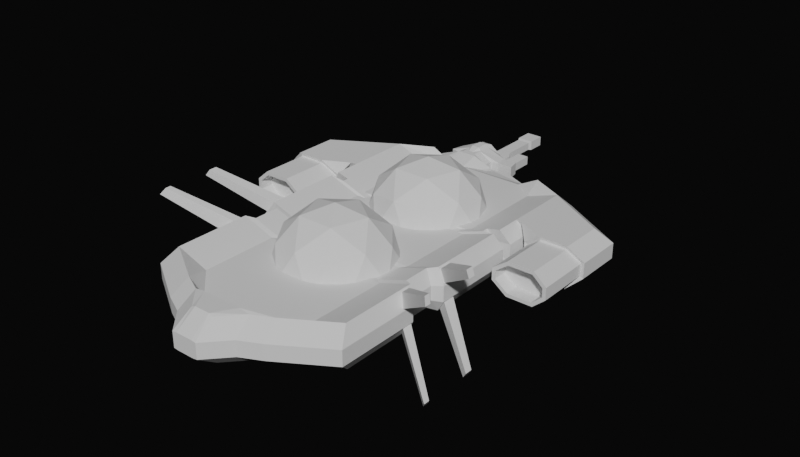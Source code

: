 # Source: Tanker_Frigate.blend  (saved by Blender 5.0.118; exported with 4.5.12 LTS)
import bpy
from mathutils import Matrix  # noqa: F401  (used for matrix-valued properties, if any)

bpy.ops.wm.read_factory_settings(use_empty=True)
scene = bpy.context.scene
scene.name = 'Scene'

# ---- collections
col_ships = bpy.data.collections.new('Ships'); scene.collection.children.link(col_ships)

# ---- world
world_world = bpy.data.worlds.new('World'); scene.world = world_world
world_world.use_nodes = True; world_world.node_tree.nodes.clear()
_N = world_world.node_tree.nodes; _L = world_world.node_tree.links
n0 = _N.new('ShaderNodeOutputWorld'); n0.name = 'World Output'; n0.location = (200, 100)
n1 = _N.new('ShaderNodeBackground'); n1.name = 'Background'; n1.location = (-200, 100)
n1.inputs[0].default_value = (0.004591, 0.004591, 0.004591, 1.0)
_L.new(n1.outputs[0], n0.inputs[0])
n0.is_active_output = True
world_world.color = (0.05088, 0.05088, 0.05088)
world_world.sun_shadow_jitter_overblur = 0.0

# ---- meshes
me_tanker_s = bpy.data.meshes.new('Tanker S')
me_tanker_s.from_pydata([(0.008239, 0.5532, -0.5373), (0.4612, 0.4058, -0.2428), (0.007944, 0.07685, -0.2428), (-0.4449, 0.4063, -0.2428), (-0.2715, 0.9388, -0.2428), (0.2885, 0.9385, -0.2428), (0.288, 0.1677, 0.2336), (-0.272, 0.168, 0.2336), (-0.4447, 0.7007, 0.2336), (0.008533, 1.03, 0.2336), (0.4614, 0.7002, 0.2336), (0.008239, 0.5532, 0.528), (0.008066, 0.2732, -0.4577), (0.2745, 0.4666, -0.4577), (0.2743, 0.1865, -0.2847), (0.4392, 0.693, -0.2847), (0.173, 0.7797, -0.4577), (-0.2581, 0.4669, -0.4577), (-0.2583, 0.1869, -0.2847), (-0.1562, 0.7799, -0.4577), (-0.4226, 0.6935, -0.2847), (0.008523, 1.006, -0.2847), (0.5409, 0.5529, -0.004642), (0.4393, 0.8661, -0.004642), (0.1725, 0.04659, -0.004642), (0.4389, 0.2399, -0.004642), (-0.4229, 0.2404, -0.004642), (-0.1567, 0.04679, -0.004642), (-0.4225, 0.8666, -0.004642), (-0.5244, 0.5536, -0.004642), (0.1731, 1.06, -0.004642), (-0.156, 1.06, -0.004642), (0.4391, 0.413, 0.2754), (0.007954, 0.1002, 0.2754), (-0.4228, 0.4135, 0.2754), (-0.2578, 0.92, 0.2754), (0.2748, 0.9196, 0.2754), (0.1727, 0.3266, 0.4484), (0.2746, 0.6396, 0.4484), (-0.1565, 0.3268, 0.4484), (-0.258, 0.6399, 0.4484), (0.008412, 0.8333, 0.4484), (0.008239, -0.598, -0.5378), (0.4612, -0.7455, -0.2433), (0.007944, -1.074, -0.2433), (-0.4449, -0.745, -0.2433), (-0.2715, -0.2125, -0.2433), (0.2885, -0.2128, -0.2433), (0.288, -0.9836, 0.2331), (-0.272, -0.9833, 0.2331), (-0.4447, -0.4506, 0.2331), (0.008533, -0.1217, 0.2331), (0.4614, -0.4511, 0.2331), (0.008239, -0.598, 0.5275), (0.008066, -0.8781, -0.4582), (0.2745, -0.6847, -0.4582), (0.2743, -0.9648, -0.2851), (0.4392, -0.4583, -0.2851), (0.173, -0.3716, -0.4582), (-0.2581, -0.6844, -0.4582), (-0.2583, -0.9644, -0.2851), (-0.1562, -0.3714, -0.4582), (-0.4226, -0.4578, -0.2851), (0.008523, -0.145, -0.2851), (0.5409, -0.5984, -0.005123), (0.4393, -0.2852, -0.005123), (0.1725, -1.105, -0.005123), (0.4389, -0.9114, -0.005123), (-0.4229, -0.9109, -0.005123), (-0.1567, -1.105, -0.005123), (-0.4225, -0.2847, -0.005123), (-0.5244, -0.5977, -0.005123), (0.1731, -0.09159, -0.005123), (-0.156, -0.09139, -0.005123), (0.4391, -0.7383, 0.2749), (0.007954, -1.051, 0.2749), (-0.4228, -0.7378, 0.2749), (-0.2578, -0.2313, 0.2749), (0.2748, -0.2317, 0.2749), (0.1727, -0.8247, 0.448), (0.2746, -0.5117, 0.448), (-0.1565, -0.8245, 0.448), (-0.258, -0.5114, 0.448), (0.008412, -0.318, 0.448), (-0.8626, 0.3749, -0.187), (-0.8626, 0.3749, 0.1929), (-0.8626, 0.608, -0.187), (-0.8626, 0.608, 0.1929), (0.8791, 0.3749, -0.187), (0.8791, 0.3749, 0.1929), (0.8791, 0.608, -0.187), (0.8791, 0.608, 0.1929), (-0.8626, 0.8242, -0.187), (-0.8626, 0.8242, 0.1929), (0.8791, 0.8242, -0.187), (0.8791, 0.8242, 0.1929), (-0.8626, 1.217, -0.187), (-0.8626, 1.217, 0.1929), (0.8791, 1.217, -0.187), (0.8791, 1.217, 0.1929), (-0.5649, 1.367, -0.187), (-0.5649, 1.367, 0.1929), (0.5814, 1.367, -0.187), (0.5814, 1.367, 0.1929), (-0.8626, 0.2885, -0.187), (-0.8626, 0.2885, 0.1929), (0.8791, 0.2885, 0.1929), (0.8791, 0.2885, -0.187), (-0.8727, -0.4012, -0.1719), (-0.8727, -0.4012, 0.1778), (0.8892, -0.4012, 0.1778), (0.8892, -0.4012, -0.1719), (-0.8727, -0.7735, -0.1719), (-0.8727, -0.7735, 0.1778), (0.8892, -0.7735, 0.1778), (0.8892, -0.7735, -0.1719), (-0.8626, -1.441, -0.187), (-0.8626, -1.441, 0.1929), (0.8791, -1.441, 0.1929), (0.8791, -1.441, -0.187), (-0.4429, -1.701, -0.187), (-0.4429, -1.701, 0.1929), (0.4593, -1.701, 0.1929), (0.4593, -1.701, -0.187), (-0.2698, -1.786, -0.187), (-0.2698, -1.786, 0.1929), (0.2863, -1.786, 0.1929), (0.2863, -1.786, -0.187), (-0.1013, -1.969, -0.187), (-0.1013, -1.969, 0.1929), (0.1177, -1.969, 0.1929), (0.1177, -1.969, -0.187), (-0.9182, 0.6003, 0.1929), (-0.9182, 0.6003, -0.187), (0.9346, 0.6003, 0.1929), (0.9346, 0.6003, -0.187), (-0.9182, 0.8165, 0.1929), (-0.9182, 0.8165, -0.187), (0.9346, 0.8165, 0.1929), (-0.9182, 1.183, 0.1929), (-0.9182, 1.183, -0.187), (0.9346, 1.183, -0.187), (0.9346, 0.8165, -0.187), (0.9346, 1.183, 0.1929), (-1.43, 0.6003, 0.1929), (-1.43, 0.6003, -0.187), (-1.43, 0.8165, 0.1929), (-1.43, 0.8165, -0.187), (-1.43, 0.8783, 0.1929), (-1.43, 0.8783, -0.187), (1.446, 0.6003, 0.1929), (1.446, 0.6003, -0.187), (1.446, 0.8165, 0.1929), (1.446, 0.8165, -0.187), (1.446, 0.8783, 0.1929), (1.446, 0.8783, -0.187), (-1.174, 0.4887, 0.1631), (-1.174, 0.4887, -0.1572), (1.191, 0.4887, 0.1631), (1.191, 0.4887, -0.1572), (-1.417, 0.4887, 0.1631), (-1.417, 0.4887, -0.1572), (1.433, 0.4887, 0.1631), (1.433, 0.4887, -0.1572), (-0.7869, -0.4596, 0.1763), (0.8034, -0.4596, 0.1763), (0.8034, -0.4596, -0.1704), (-0.7869, -0.4596, -0.1704), (-0.7869, -0.6995, 0.1763), (0.8034, -0.6995, 0.1763), (0.8034, -0.6995, -0.1704), (-0.7869, -0.6995, -0.1704), (-0.744, 0.3673, -0.1611), (-0.744, 0.3673, 0.167), (0.7605, 0.3673, -0.1611), (0.7605, 0.3673, 0.167), (-0.744, 0.308, -0.1611), (0.7605, 0.308, -0.1611), (-0.744, 0.308, 0.167), (0.7605, 0.308, 0.167), (0.5788, 0.608, -0.0837), (-0.5623, 0.608, -0.0837), (-0.5623, 0.608, 0.08959), (0.5788, 0.608, 0.08959), (-0.5623, 0.3749, -0.0837), (0.5788, 0.3749, -0.0837), (0.5788, 0.3749, 0.08959), (-0.5623, 0.3749, 0.08959), (0.5788, 0.8242, -0.0837), (-0.5623, 0.8242, -0.0837), (-0.5623, 0.8242, 0.08959), (0.5788, 0.8242, 0.08959), (0.5788, 1.217, -0.0837), (-0.5623, 1.217, -0.0837), (-0.5623, 1.217, 0.08959), (0.5788, 1.217, 0.08959), (0.3837, 1.367, -0.0837), (-0.3673, 1.367, -0.0837), (-0.3673, 1.367, 0.08959), (0.3837, 1.367, 0.08959), (-0.5623, 0.2885, -0.0837), (0.5788, 0.2885, -0.0837), (0.5788, 0.2885, 0.08959), (-0.5623, 0.2885, 0.08959), (-0.5623, -0.4154, -0.0837), (0.5788, -0.4154, -0.0837), (0.5788, -0.4154, 0.08959), (-0.5623, -0.4154, 0.08959), (-0.5623, -0.7454, -0.0837), (0.5788, -0.7454, -0.0837), (0.5788, -0.7454, 0.08959), (-0.5623, -0.7454, 0.08959), (-0.5623, -1.441, -0.0837), (0.5788, -1.441, -0.0837), (0.5788, -1.441, 0.08959), (-0.5623, -1.441, 0.08959), (-0.2873, -1.701, -0.0837), (0.3038, -1.701, -0.0837), (0.3038, -1.701, 0.08959), (-0.2873, -1.701, 0.08959), (-0.1739, -1.786, -0.2017), (0.1904, -1.786, -0.2017), (0.1904, -1.786, 0.2076), (-0.1739, -1.786, 0.2076), (-0.06351, -1.969, -0.2017), (0.07999, -1.969, -0.2017), (0.07999, -1.969, 0.2076), (-0.06351, -1.969, 0.2076), (0.5292, -0.4596, -0.07617), (-0.5127, -0.4596, -0.07617), (-0.5127, -0.4596, 0.08206), (0.5292, -0.4596, 0.08206), (0.5292, -0.6995, -0.07617), (-0.5127, -0.6995, -0.07617), (-0.5127, -0.6995, 0.08206), (0.5292, -0.6995, 0.08206), (-0.4846, 0.3673, 0.07779), (0.5011, 0.3673, 0.07779), (0.5011, 0.3673, -0.0719), (-0.4846, 0.3673, -0.0719), (-0.4846, 0.308, 0.07779), (0.5011, 0.308, 0.07779), (0.5011, 0.308, -0.0719), (-0.4846, 0.308, -0.0719), (0.4766, 0.608, -0.0837), (-0.4601, 0.608, -0.0837), (-0.4601, 0.608, 0.08959), (0.4766, 0.608, 0.08959), (-0.4601, 0.3749, -0.0837), (0.4766, 0.3749, -0.0837), (0.4766, 0.3749, 0.08959), (-0.4601, 0.3749, 0.08959), (0.4766, 0.8242, -0.0837), (-0.4601, 0.8242, -0.0837), (-0.4601, 0.8242, 0.08959), (0.4766, 0.8242, 0.08959), (0.4766, 1.217, -0.0837), (-0.4601, 1.217, -0.0837), (-0.4601, 1.217, 0.08959), (0.4766, 1.217, 0.08959), (0.3165, 1.367, -0.0837), (-0.3, 1.367, -0.0837), (-0.3, 1.367, 0.08959), (0.3165, 1.367, 0.08959), (-0.4601, 0.2885, -0.0837), (0.4766, 0.2885, -0.0837), (0.4766, 0.2885, 0.08959), (-0.4601, 0.2885, 0.08959), (-0.4601, -0.4154, -0.0837), (0.4766, -0.4154, -0.0837), (0.4766, -0.4154, 0.08959), (-0.4601, -0.4154, 0.08959), (-0.4601, -0.7454, -0.0837), (0.4766, -0.7454, -0.0837), (0.4766, -0.7454, 0.08959), (-0.4601, -0.7454, 0.08959), (-0.4601, -1.441, -0.0837), (0.4766, -1.441, -0.0837), (0.4766, -1.441, 0.08959), (-0.4601, -1.441, 0.08959), (-0.2344, -1.701, -0.0837), (0.2508, -1.701, -0.0837), (0.2508, -1.701, 0.08959), (-0.2344, -1.701, 0.08959), (-0.1413, -1.786, -0.2017), (0.1578, -1.786, -0.2017), (0.1578, -1.786, 0.2076), (-0.1413, -1.786, 0.2076), (-0.05065, -1.969, -0.2017), (0.06713, -1.969, -0.2017), (0.06713, -1.969, 0.2076), (-0.05065, -1.969, 0.2076), (0.4359, -0.4596, -0.07617), (-0.4194, -0.4596, -0.07617), (-0.4194, -0.4596, 0.08206), (0.4359, -0.4596, 0.08206), (0.4359, -0.6995, -0.07617), (-0.4194, -0.6995, -0.07617), (-0.4194, -0.6995, 0.08206), (0.4359, -0.6995, 0.08206), (-0.3963, 0.3673, 0.07779), (0.4128, 0.3673, 0.07779), (0.4128, 0.3673, -0.0719), (-0.3963, 0.3673, -0.0719), (-0.3963, 0.308, 0.07779), (0.4128, 0.308, 0.07779), (0.4128, 0.308, -0.0719), (-0.3963, 0.308, -0.0719), (-0.9437, 0.4129, -0.06625), (-0.9437, 0.4129, 0.07214), (-0.9437, 0.6678, 0.07214), (-0.9437, 0.6678, -0.06625), (0.9602, 0.6678, 0.07214), (0.9602, 0.6678, -0.06625), (0.9602, 0.4129, 0.07214), (0.9602, 0.4129, -0.06625), (-0.9437, 1.333, 0.07214), (-0.9437, 1.333, -0.06625), (0.9602, 1.333, 0.07214), (0.9602, 1.333, -0.06625), (-0.6183, 1.497, 0.07214), (-0.6183, 1.497, -0.06625), (0.6348, 1.497, 0.07214), (0.6348, 1.497, -0.06625), (-0.9437, 0.3185, -0.06625), (-0.9437, 0.3185, 0.07214), (0.9602, 0.3185, 0.07214), (0.9602, 0.3185, -0.06625), (-0.9336, -0.428, -0.08128), (-0.9336, -0.428, 0.08717), (0.9501, -0.428, 0.08717), (0.9501, -0.428, -0.08128), (-0.9336, -0.8234, -0.08128), (-0.9336, -0.8234, 0.08717), (0.9501, -0.8234, 0.08717), (0.9501, -0.8234, -0.08128), (-0.9437, -1.572, -0.06625), (-0.9437, -1.572, 0.07214), (0.9602, -1.572, 0.07214), (0.9602, -1.572, -0.06625), (-0.4849, -1.857, -0.06625), (-0.4849, -1.857, 0.07214), (0.5014, -1.857, 0.07214), (0.5014, -1.857, -0.06625), (-0.2957, -1.95, -0.06625), (-0.2957, -1.95, 0.07214), (0.3122, -1.95, 0.07214), (0.3122, -1.95, -0.06625), (-0.1115, -2.149, -0.06625), (-0.1115, -2.149, 0.07214), (0.1279, -2.149, 0.07214), (0.1279, -2.149, -0.06625), (-1.004, 0.6593, 0.07214), (-1.004, 0.6593, -0.06625), (1.021, 0.6593, 0.07214), (1.021, 0.6593, -0.06625), (-1.004, 1.296, 0.07214), (-1.004, 1.296, -0.06625), (-1.564, 0.6593, 0.07214), (-1.564, 0.6593, -0.06625), (-1.564, 0.8956, 0.07214), (-1.564, 0.8956, -0.06625), (-1.564, 0.9632, 0.07214), (-1.564, 0.9632, -0.06625), (1.58, 0.6593, 0.07214), (1.58, 0.6593, -0.06625), (1.58, 0.8956, 0.07214), (1.58, 0.8956, -0.06625), (1.58, 0.9632, 0.07214), (1.58, 0.9632, -0.06625), (-1.036, 0.53, 0.05806), (-1.036, 0.53, -0.05217), (1.053, 0.53, 0.05806), (1.053, 0.53, -0.05217), (-1.532, 0.5294, 0.05954), (-1.532, 0.5294, -0.05365), (1.548, 0.5294, 0.05954), (1.548, 0.5294, -0.05365), (1.021, 1.296, 0.07214), (1.021, 1.296, -0.06625), (-0.861, -0.4993, -0.06024), (-0.861, -0.4993, 0.06613), (0.8774, -0.4993, 0.06613), (0.8774, -0.4993, -0.06024), (-0.861, -0.7616, -0.06024), (-0.861, -0.7616, 0.06613), (0.8774, -0.7616, 0.06613), (0.8774, -0.7616, -0.06024), (0.8305, 0.4046, 0.06272), (0.8305, 0.4046, -0.05683), (-0.8141, 0.4046, -0.05683), (-0.8141, 0.4046, 0.06272), (0.8305, 0.3398, 0.06272), (0.8305, 0.3398, -0.05683), (-0.8141, 0.3398, -0.05683), (-0.8141, 0.3398, 0.06272), (0.08667, -2.149, 0.07752), (0.08667, -2.149, -0.07163), (-0.07019, -2.149, 0.07752), (-0.07019, -2.149, -0.07163), (-0.4022, 1.497, 0.03452), (-0.4022, 1.497, -0.02863), (0.4187, 1.497, 0.03452), (0.4187, 1.497, -0.02863), (-0.3287, 1.497, 0.03452), (-0.3287, 1.497, -0.02863), (0.3452, 1.497, 0.03452), (0.3452, 1.497, -0.02863), (0.07262, -2.149, 0.07752), (0.07262, -2.149, -0.07163), (-0.05614, -2.149, 0.07752), (-0.05614, -2.149, -0.07163), (-1.004, 0.5245, -0.06625), (-1.163, 0.477, -0.187), (1.021, 0.5245, -0.06625), (1.179, 0.477, -0.187), (-1.564, 0.5245, -0.06625), (-1.43, 0.477, -0.187), (1.58, 0.5245, -0.06625), (1.446, 0.477, -0.187), (1.179, 0.477, 0.1929), (1.446, 0.477, 0.1929), (-1.163, 0.477, 0.1929), (-1.43, 0.477, 0.1929), (-1.004, 0.5245, 0.07214), (1.021, 0.5245, 0.07214), (-1.564, 0.5245, 0.07214), (1.58, 0.5245, 0.07214), (1.053, 0.5135, 0.05619), (1.548, 0.513, 0.05751), (1.053, 0.5135, -0.0503), (1.548, 0.513, -0.05161), (-1.036, 0.5135, -0.0503), (-1.532, 0.513, -0.05161), (-1.036, 0.5135, 0.05619), (-1.532, 0.513, 0.05751), (-1.174, 0.4732, -0.1511), (1.191, 0.4732, -0.1511), (-1.417, 0.4732, -0.1511), (1.433, 0.4732, -0.1511), (1.191, 0.4732, 0.157), (1.433, 0.4732, 0.157), (-1.174, 0.4732, 0.157), (-1.417, 0.4732, 0.157), (1.085, 0.0375, 0.04001), (1.516, 0.0375, 0.04294), (1.085, 0.0375, -0.03412), (1.516, 0.0375, -0.03705), (-1.068, 0.0375, -0.03412), (-1.5, 0.0375, -0.03705), (-1.068, 0.0375, 0.04001), (-1.5, 0.0375, 0.04294), (-1.185, 0.0375, -0.1193), (1.201, 0.0375, -0.1193), (-1.405, 0.0375, -0.1193), (1.421, 0.0375, -0.1193), (1.201, 0.0375, 0.1251), (1.421, 0.0375, 0.1251), (-1.185, 0.0375, 0.1251), (-1.405, 0.0375, 0.1251), (-1.036, 0.0375, -0.0503), (-1.174, 0.0375, -0.1511), (1.053, 0.0375, -0.0503), (1.191, 0.0375, -0.1511), (-1.532, 0.0375, -0.05161), (-1.417, 0.0375, -0.1511), (1.548, 0.0375, -0.05161), (1.433, 0.0375, -0.1511), (1.191, 0.0375, 0.157), (1.433, 0.0375, 0.157), (-1.174, 0.0375, 0.157), (-1.417, 0.0375, 0.157), (-1.036, 0.0375, 0.05619), (1.053, 0.0375, 0.05619), (-1.532, 0.0375, 0.05751), (1.548, 0.0375, 0.05751), (-1.068, 0.1679, -0.03412), (-1.185, 0.1679, -0.1193), (1.085, 0.1679, -0.03412), (1.201, 0.1679, -0.1193), (-1.5, 0.1679, -0.03705), (-1.405, 0.1679, -0.1193), (1.516, 0.1679, -0.03705), (1.421, 0.1679, -0.1193), (1.201, 0.1679, 0.1251), (1.421, 0.1679, 0.1251), (-1.185, 0.1679, 0.1251), (-1.405, 0.1679, 0.1251), (-1.068, 0.1679, 0.04001), (1.085, 0.1679, 0.04001), (-1.5, 0.1679, 0.04294), (1.516, 0.1679, 0.04294), (-0.8727, -0.2839, 0.1778), (0.8892, -0.2839, 0.1778), (0.9501, -0.3172, 0.08717), (-0.9336, -0.3172, 0.08717), (0.8892, -0.2839, -0.1719), (-0.8727, -0.2839, -0.1719), (0.9501, -0.3172, -0.08128), (-0.9336, -0.3172, -0.08128), (0.8892, -0.8549, -0.1719), (-0.8727, -0.8549, -0.1719), (-0.8727, -0.8549, 0.1778), (0.8892, -0.8549, 0.1778), (0.9501, -0.9132, -0.08128), (0.9501, -0.9132, 0.08717), (-0.9336, -0.9132, 0.08717), (-0.9336, -0.9132, -0.08128), (-0.9437, -0.4511, 0.07214), (-0.8626, -0.4154, 0.1929), (0.9602, -0.4511, -0.06625), (0.8791, -0.4154, -0.187), (0.8791, -0.2595, -0.187), (-0.9437, -0.8117, 0.07214), (-0.8626, -0.7454, 0.1929), (0.9602, -0.8117, -0.06625), (0.8791, -0.7454, -0.187), (-0.8626, -0.8658, -0.187), (-0.8626, -0.7454, -0.187), (-0.8626, -0.8658, 0.1929), (0.8791, -0.8658, 0.1929), (0.8791, -0.7454, 0.1929), (-0.8626, -0.4154, -0.187), (-0.9437, -0.4511, -0.06625), (0.8791, -0.4154, 0.1929), (0.9602, -0.4511, 0.07214), (-0.9437, -0.8117, -0.06625), (0.9602, -0.8117, 0.07214), (0.9602, -0.3038, -0.06625), (0.9602, -0.3038, 0.07214), (-0.9437, -0.3038, 0.07214), (-0.9437, -0.3038, -0.06625), (-0.8626, -0.2595, 0.1929), (0.8791, -0.2595, 0.1929), (-0.8626, -0.2595, -0.187), (0.8791, -0.8658, -0.187), (0.9602, -0.9434, -0.06625), (0.9602, -0.9434, 0.07214), (-0.9437, -0.9434, 0.07214), (-0.9437, -0.9434, -0.06625), (-1.359, -0.7107, 0.3992), (-1.322, -0.6947, 0.4536), (1.375, -0.7107, -0.3933), (1.339, -0.6947, -0.4477), (1.339, -0.6243, -0.4477), (-1.359, -1.141, 0.3992), (-1.322, -1.112, 0.4536), (1.375, -1.141, -0.3933), (1.339, -1.112, -0.4477), (-1.322, -1.16, -0.4477), (-1.322, -1.112, -0.4477), (-1.322, -1.16, 0.4536), (1.339, -1.16, 0.4536), (1.339, -1.112, 0.4536), (-1.322, -0.6947, -0.4477), (-1.359, -0.7107, -0.3933), (1.339, -0.6947, 0.4536), (1.375, -0.7107, 0.3992), (-1.359, -1.141, -0.3933), (1.375, -1.141, 0.3992), (1.375, -0.6443, -0.3933), (1.375, -0.6443, 0.3992), (-1.359, -0.6443, 0.3992), (-1.359, -0.6443, -0.3933), (-1.322, -0.6243, 0.4536), (1.339, -0.6243, 0.4536), (-1.322, -0.6243, -0.4477), (1.339, -1.16, -0.4477), (1.375, -1.195, -0.3933), (1.375, -1.195, 0.3992), (-1.359, -1.195, 0.3992), (-1.359, -1.195, -0.3933), (-0.1361, 1.584, -0.02863), (0.1526, 1.584, -0.02863), (-0.1361, 1.584, 0.03452), (0.1526, 1.584, 0.03452), (-0.5185, 1.675, -0.05326), (-0.1343, 1.675, -0.05326), (-0.5185, 1.59, -0.05326), (-0.1343, 1.59, -0.05326), (-0.6046, 1.553, -0.05326), (-0.04827, 1.553, -0.05326), (-0.5935, 1.695, -0.05326), (-0.0594, 1.695, -0.05326), (-0.5684, 1.809, -0.05326), (-0.06722, 1.809, -0.03606), (-0.4553, 1.884, -0.03422), (-0.1799, 1.877, -0.0324), (-0.3866, 1.91, -0.03422), (-0.2645, 1.91, -0.0324), (-0.3905, 1.675, -0.1249), (-0.2624, 1.675, -0.1249), (-0.3905, 1.59, -0.1249), (-0.2624, 1.59, -0.1249), (-0.4192, 1.553, -0.1249), (-0.2337, 1.553, -0.1249), (-0.4154, 1.695, -0.1249), (-0.2374, 1.695, -0.1249), (-0.4071, 1.809, -0.1249), (-0.2458, 1.809, -0.1249), (-0.3753, 1.877, -0.1249), (-0.2776, 1.877, -0.1249), (-0.3406, 1.917, -0.04593), (-0.3123, 1.917, -0.04593), (-0.2624, 1.675, 0.131), (-0.1343, 1.675, 0.05934), (-0.2624, 1.59, 0.131), (-0.1343, 1.59, 0.05934), (-0.5185, 1.59, 0.05934), (-0.5185, 1.675, 0.05934), (-0.2337, 1.553, 0.131), (-0.04827, 1.553, 0.05934), (-0.6046, 1.553, 0.05934), (-0.2692, 1.695, 0.131), (-0.0594, 1.695, 0.05934), (-0.5935, 1.695, 0.05934), (-0.2746, 1.809, 0.131), (-0.06722, 1.809, 0.04214), (-0.5684, 1.809, 0.05934), (-0.2776, 1.877, 0.131), (-0.1799, 1.877, 0.03848), (-0.4553, 1.884, 0.0403), (-0.3123, 1.917, 0.05202), (-0.2645, 1.91, 0.03848), (-0.3866, 1.91, 0.0403), (-0.3905, 1.675, 0.131), (-0.3905, 1.59, 0.131), (-0.4192, 1.553, 0.131), (-0.3837, 1.695, 0.131), (-0.3783, 1.809, 0.131), (-0.3753, 1.877, 0.131), (-0.3406, 1.917, 0.05202), (-0.6046, 1.276, -0.02095), (-0.04827, 1.276, -0.02095), (-0.4192, 1.276, -0.05146), (-0.2337, 1.276, -0.05146), (-0.2337, 1.276, 0.05754), (-0.04827, 1.276, 0.02703), (-0.6046, 1.276, 0.02703), (-0.4192, 1.276, 0.05754), (-0.3689, 1.917, -0.05326), (-0.473, 1.877, -0.05326), (-0.3689, 1.917, 0.05934), (-0.473, 1.877, 0.05934), (-0.3962, 2.041, -0.02463), (-0.4457, 2.041, -0.02463), (-0.3962, 2.041, 0.03071), (-0.4457, 2.041, 0.03071), (0.08216, 1.695, -0.05326), (0.03994, 1.809, -0.03606), (0.08216, 1.695, 0.05934), (0.03994, 1.809, 0.04214), (-0.1015, 1.821, -0.0324), (-0.1015, 1.821, 0.03848), (0.05714, 1.809, -0.05326), (0.05714, 1.809, 0.05934), (-0.05215, 2.03, -0.02099), (-0.05215, 2.03, 0.02707), (0.02487, 2.03, -0.02099), (0.02487, 2.03, 0.02707), (-0.08442, 1.809, -0.05326), (-0.1799, 1.877, -0.05326), (-0.284, 1.917, -0.05326), (-0.08442, 1.809, 0.05934), (-0.1799, 1.877, 0.05934), (-0.284, 1.917, 0.05934), (-0.1454, 2.005, 0.03848), (-0.1454, 2.005, -0.0324), (-0.1015, 1.934, -0.0324), (-0.2645, 2.005, -0.0324), (-0.1015, 1.934, 0.03848), (-0.2645, 2.005, 0.03848), (-0.1454, 2.323, 0.03848), (-0.1454, 2.323, -0.0324), (-0.2645, 2.323, -0.0324), (-0.2645, 2.323, 0.03848), (-0.1313, 2.352, 0.04683), (-0.1313, 2.352, -0.04074), (-0.2786, 2.352, -0.04074), (-0.2786, 2.352, 0.04683), (-0.146, 2.512, 0.03216), (-0.146, 2.512, -0.02608), (-0.2639, 2.512, -0.02608), (-0.2639, 2.512, 0.03216), (-0.3478, 1.62, 0.131), (-0.3051, 1.62, 0.131), (-0.3642, 1.695, 0.1563), (-0.2887, 1.695, 0.1563), (-0.3606, 1.809, 0.1563), (-0.2922, 1.809, 0.1563), (-0.3427, 1.877, 0.131), (-0.3101, 1.877, 0.131), (-0.06722, 2.03, -0.03606), (-0.06722, 2.03, 0.04214), (0.03994, 2.03, -0.03606), (0.03994, 2.03, 0.04214), (-0.05215, 1.999, -0.02099), (-0.05215, 1.999, 0.02707), (0.02487, 1.999, -0.02099), (0.02487, 1.999, 0.02707), (-0.3866, 2.041, -0.03422), (-0.4553, 2.041, -0.03422), (-0.3866, 2.041, 0.0403), (-0.4553, 2.041, 0.0403), (-0.3962, 2.016, -0.02463), (-0.4457, 2.016, -0.02463), (-0.3962, 2.016, 0.03071), (-0.4457, 2.016, 0.03071), (-0.1313, 2.512, 0.04683), (-0.1313, 2.512, -0.04074), (-0.2786, 2.512, -0.04074), (-0.2786, 2.512, 0.04683), (-0.146, 2.491, 0.03216), (-0.146, 2.491, -0.02608), (-0.2639, 2.491, -0.02608), (-0.2639, 2.491, 0.03216)], [], [(0, 13, 12), (1, 13, 15), (0, 12, 17), (0, 17, 19), (0, 19, 16), (1, 15, 22), (2, 14, 24), (3, 18, 26), (4, 20, 28), (5, 21, 30), (1, 22, 25), (2, 24, 27), (3, 26, 29), (4, 28, 31), (5, 30, 23), (6, 32, 37), (7, 33, 39), (8, 34, 40), (9, 35, 41), (10, 36, 38), (38, 41, 11), (38, 36, 41), (36, 9, 41), (41, 40, 11), (41, 35, 40), (35, 8, 40), (40, 39, 11), (40, 34, 39), (34, 7, 39), (39, 37, 11), (39, 33, 37), (33, 6, 37), (37, 38, 11), (37, 32, 38), (32, 10, 38), (23, 36, 10), (23, 30, 36), (30, 9, 36), (31, 35, 9), (31, 28, 35), (28, 8, 35), (29, 34, 8), (29, 26, 34), (26, 7, 34), (27, 33, 7), (27, 24, 33), (24, 6, 33), (25, 32, 6), (25, 22, 32), (22, 10, 32), (30, 31, 9), (30, 21, 31), (21, 4, 31), (28, 29, 8), (28, 20, 29), (20, 3, 29), (26, 27, 7), (26, 18, 27), (18, 2, 27), (24, 25, 6), (24, 14, 25), (14, 1, 25), (22, 23, 10), (22, 15, 23), (15, 5, 23), (16, 21, 5), (16, 19, 21), (19, 4, 21), (19, 20, 4), (19, 17, 20), (17, 3, 20), (17, 18, 3), (17, 12, 18), (12, 2, 18), (15, 16, 5), (15, 13, 16), (13, 0, 16), (12, 14, 2), (12, 13, 14), (13, 1, 14), (42, 55, 54), (43, 55, 57), (42, 54, 59), (42, 59, 61), (42, 61, 58), (43, 57, 64), (44, 56, 66), (45, 60, 68), (46, 62, 70), (47, 63, 72), (43, 64, 67), (44, 66, 69), (45, 68, 71), (46, 70, 73), (47, 72, 65), (48, 74, 79), (49, 75, 81), (50, 76, 82), (51, 77, 83), (52, 78, 80), (80, 83, 53), (80, 78, 83), (78, 51, 83), (83, 82, 53), (83, 77, 82), (77, 50, 82), (82, 81, 53), (82, 76, 81), (76, 49, 81), (81, 79, 53), (81, 75, 79), (75, 48, 79), (79, 80, 53), (79, 74, 80), (74, 52, 80), (65, 78, 52), (65, 72, 78), (72, 51, 78), (73, 77, 51), (73, 70, 77), (70, 50, 77), (71, 76, 50), (71, 68, 76), (68, 49, 76), (69, 75, 49), (69, 66, 75), (66, 48, 75), (67, 74, 48), (67, 64, 74), (64, 52, 74), (72, 73, 51), (72, 63, 73), (63, 46, 73), (70, 71, 50), (70, 62, 71), (62, 45, 71), (68, 69, 49), (68, 60, 69), (60, 44, 69), (66, 67, 48), (66, 56, 67), (56, 43, 67), (64, 65, 52), (64, 57, 65), (57, 47, 65), (58, 63, 47), (58, 61, 63), (61, 46, 63), (61, 62, 46), (61, 59, 62), (59, 45, 62), (59, 60, 45), (59, 54, 60), (54, 44, 60), (57, 58, 47), (57, 55, 58), (55, 42, 58), (54, 56, 44), (54, 55, 56), (55, 43, 56), (309, 85, 87, 310), (96, 92, 137, 140), (312, 91, 89, 314), (394, 176, 104, 324), (180, 90, 88, 185), (182, 87, 85, 187), (87, 93, 136, 132), (181, 86, 92, 189), (183, 91, 95, 191), (99, 95, 138, 143), (195, 99, 103, 199), (189, 92, 96, 193), (191, 95, 99, 195), (92, 86, 133, 137), (402, 199, 103, 322), (316, 97, 101, 320), (319, 98, 102, 323), (193, 96, 100, 197), (201, 107, 512, 511, 205), (242, 177, 107, 201), (240, 178, 105, 203), (392, 179, 106, 326), (234, 168, 514, 211), (495, 329, 540, 562), (203, 105, 532, 509, 207), (507, 332, 558, 571), (209, 516, 535, 119, 213), (386, 169, 521, 527), (232, 170, 516, 209), (384, 171, 518, 526), (213, 119, 123, 217), (539, 517, 116, 336), (211, 514, 519, 117, 215), (537, 520, 118, 338), (219, 121, 125, 223), (336, 116, 120, 340), (215, 117, 121, 219), (338, 118, 122, 342), (221, 127, 131, 225), (342, 122, 126, 346), (217, 123, 127, 221), (340, 120, 124, 344), (398, 227, 129, 349), (344, 124, 128, 348), (223, 125, 129, 227), (346, 126, 130, 350), (145, 133, 413, 417), (138, 134, 150, 152), (90, 94, 142, 135), (313, 90, 135, 355), (318, 99, 143, 378), (310, 87, 132, 352), (317, 96, 140, 357), (93, 97, 139, 136), (95, 91, 134, 138), (94, 98, 141, 142), (136, 139, 148, 146), (143, 138, 152, 154), (358, 144, 146, 360), (360, 146, 148, 362), (365, 151, 153, 367), (367, 153, 155, 369), (132, 136, 146, 144), (359, 145, 417, 416), (378, 143, 154, 368), (357, 140, 149, 363), (142, 141, 155, 153), (140, 137, 147, 149), (135, 142, 153, 151), (137, 133, 145, 147), (372, 373, 430, 428), (163, 377, 431, 439), (364, 150, 421, 427), (150, 134, 420, 421), (355, 135, 415, 414), (135, 151, 419, 415), (352, 132, 422, 424), (132, 144, 423, 422), (523, 522, 167, 380), (205, 511, 166, 228), (525, 524, 165, 382), (207, 509, 164, 230), (380, 167, 171, 384), (228, 166, 170, 232), (382, 165, 169, 386), (230, 164, 168, 234), (314, 89, 175, 388), (187, 85, 173, 236), (185, 88, 174, 238), (308, 84, 172, 390), (388, 175, 179, 392), (236, 173, 178, 240), (238, 174, 177, 242), (390, 172, 176, 394), (172, 239, 243, 176), (302, 238, 242, 306), (175, 237, 241, 179), (300, 236, 240, 304), (84, 184, 239, 172), (249, 185, 238, 302), (89, 186, 237, 175), (251, 187, 236, 300), (165, 231, 235, 169), (294, 230, 234, 298), (167, 229, 233, 171), (292, 228, 232, 296), (524, 206, 231, 165), (271, 207, 230, 294), (522, 204, 229, 167), (269, 205, 228, 292), (126, 222, 226, 130), (287, 223, 227, 291), (350, 130, 226, 396), (410, 291, 227, 398), (120, 216, 220, 124), (281, 217, 221, 285), (124, 220, 224, 128), (285, 221, 225, 289), (118, 214, 218, 122), (279, 215, 219, 283), (122, 218, 222, 126), (283, 219, 223, 287), (521, 210, 214, 118, 520), (275, 211, 215, 279), (116, 212, 216, 120), (277, 213, 217, 281), (171, 233, 208, 518), (296, 232, 209, 273), (518, 208, 212, 116, 517), (273, 209, 213, 277), (106, 202, 206, 524, 533), (267, 203, 207, 271), (169, 235, 210, 521), (298, 234, 211, 275), (179, 241, 202, 106), (304, 240, 203, 267), (176, 243, 200, 104), (306, 242, 201, 265), (104, 200, 204, 522, 534), (265, 201, 205, 269), (98, 192, 196, 102), (257, 193, 197, 261), (320, 101, 198, 400), (406, 263, 199, 402), (93, 190, 194, 97), (255, 191, 195, 259), (94, 188, 192, 98), (253, 189, 193, 257), (97, 194, 198, 101), (259, 195, 199, 263), (87, 182, 190, 93), (247, 183, 191, 255), (90, 180, 188, 94), (245, 181, 189, 253), (91, 183, 186, 89), (246, 182, 187, 251), (86, 181, 184, 84), (244, 180, 185, 249), (181, 245, 248, 184), (245, 244, 249, 248), (183, 247, 250, 186), (247, 246, 251, 250), (180, 244, 252, 188), (244, 245, 253, 252), (182, 246, 254, 190), (246, 247, 255, 254), (194, 258, 262, 198), (258, 259, 263, 262), (188, 252, 256, 192), (252, 253, 257, 256), (190, 254, 258, 194), (254, 255, 259, 258), (400, 198, 262, 404), (404, 262, 263, 406, 575, 574), (192, 256, 260, 196), (256, 257, 261, 260), (200, 264, 268, 204), (264, 265, 269, 268), (243, 307, 264, 200), (307, 306, 265, 264), (241, 305, 266, 202), (305, 304, 267, 266), (235, 299, 274, 210), (299, 298, 275, 274), (202, 266, 270, 206), (266, 267, 271, 270), (208, 272, 276, 212), (272, 273, 277, 276), (233, 297, 272, 208), (297, 296, 273, 272), (212, 276, 280, 216), (276, 277, 281, 280), (210, 274, 278, 214), (274, 275, 279, 278), (218, 282, 286, 222), (282, 283, 287, 286), (214, 278, 282, 218), (278, 279, 283, 282), (220, 284, 288, 224), (284, 285, 289, 288), (216, 280, 284, 220), (280, 281, 285, 284), (396, 226, 290, 408), (408, 290, 291, 410), (222, 286, 290, 226), (286, 287, 291, 290), (204, 268, 293, 229), (268, 269, 292, 293), (206, 270, 295, 231), (270, 271, 294, 295), (229, 293, 297, 233), (293, 292, 296, 297), (231, 295, 299, 235), (295, 294, 298, 299), (186, 250, 301, 237), (250, 251, 300, 301), (184, 248, 303, 239), (248, 249, 302, 303), (237, 301, 305, 241), (301, 300, 304, 305), (239, 303, 307, 243), (303, 302, 306, 307), (289, 409, 411, 288), (409, 408, 410, 411), (225, 397, 409, 289), (397, 396, 408, 409), (261, 405, 572, 573, 407, 260), (573, 575, 406, 407), (197, 401, 405, 261), (401, 400, 404, 405), (260, 407, 403, 196), (407, 406, 402, 403), (100, 321, 401, 197), (321, 320, 400, 401), (288, 411, 399, 224), (411, 410, 398, 399), (131, 351, 397, 225), (351, 350, 396, 397), (173, 391, 395, 178), (391, 390, 394, 395), (174, 389, 393, 177), (389, 388, 392, 393), (85, 309, 391, 173), (309, 308, 390, 391), (88, 315, 389, 174), (315, 314, 388, 389), (166, 383, 387, 170), (383, 382, 386, 387), (164, 381, 385, 168), (381, 380, 384, 385), (511, 510, 383, 166), (510, 525, 382, 383), (509, 508, 381, 164), (508, 523, 380, 381), (133, 353, 412, 413), (353, 352, 424, 412), (134, 354, 425, 420), (354, 355, 414, 425), (151, 365, 418, 419), (365, 364, 427, 418), (158, 372, 428, 440), (375, 161, 438, 433), (371, 370, 434, 432), (373, 159, 437, 430), (139, 356, 362, 148), (356, 357, 363, 362), (141, 379, 369, 155), (379, 378, 368, 369), (144, 358, 426, 423), (358, 359, 416, 426), (152, 366, 368, 154), (366, 367, 369, 368), (150, 364, 366, 152), (364, 365, 367, 366), (147, 361, 363, 149), (361, 360, 362, 363), (145, 359, 361, 147), (359, 358, 360, 361), (97, 316, 356, 139), (316, 317, 357, 356), (86, 311, 353, 133), (311, 310, 352, 353), (98, 319, 379, 141), (319, 318, 378, 379), (91, 312, 354, 134), (312, 313, 355, 354), (127, 347, 351, 131), (347, 346, 350, 351), (125, 345, 349, 129), (345, 344, 348, 349), (224, 399, 348, 128), (399, 398, 349, 348), (121, 341, 345, 125), (341, 340, 344, 345), (123, 343, 347, 127), (343, 342, 346, 347), (119, 339, 343, 123), (339, 338, 342, 343), (117, 337, 341, 121), (337, 336, 340, 341), (535, 536, 339, 119), (536, 537, 338, 339), (519, 538, 337, 117), (538, 539, 336, 337), (168, 385, 513, 514), (385, 384, 526, 513), (170, 387, 515, 516), (387, 386, 527, 515), (329, 109, 541, 540), (528, 529, 525, 510), (330, 494, 561, 557), (530, 531, 523, 508), (177, 393, 327, 107), (393, 392, 326, 327), (99, 318, 322, 103), (318, 319, 323, 322), (96, 317, 321, 100), (317, 316, 320, 321), (196, 403, 323, 102), (403, 402, 322, 323), (178, 395, 325, 105), (395, 394, 324, 325), (90, 313, 315, 88), (313, 312, 314, 315), (84, 308, 311, 86), (308, 309, 310, 311), (371, 157, 413, 412), (159, 373, 414, 415), (161, 375, 416, 417), (377, 163, 419, 418), (158, 162, 421, 420), (160, 156, 422, 423), (157, 161, 417, 413), (163, 159, 415, 419), (156, 370, 424, 422), (370, 371, 412, 424), (372, 158, 420, 425), (373, 372, 425, 414), (374, 160, 423, 426), (375, 374, 426, 416), (162, 376, 427, 421), (376, 377, 418, 427), (443, 435, 474, 471), (441, 440, 468, 469), (428, 430, 462, 473), (439, 431, 466, 467), (440, 428, 473, 468), (433, 438, 465, 464), (162, 158, 440, 441), (160, 374, 435, 443), (156, 160, 443, 442), (374, 375, 433, 435), (161, 157, 436, 438), (376, 162, 441, 429), (159, 163, 439, 437), (157, 371, 432, 436), (377, 376, 429, 431), (370, 156, 442, 434), (458, 459, 487, 486), (442, 443, 471, 470), (435, 433, 464, 474), (438, 436, 461, 465), (429, 441, 469, 475), (437, 439, 467, 463), (436, 432, 460, 461), (431, 429, 475, 466), (434, 442, 470, 472), (430, 437, 463, 462), (432, 434, 472, 460), (459, 451, 490, 487), (448, 452, 461, 460), (453, 446, 462, 463), (454, 449, 464, 465), (447, 455, 467, 466), (456, 457, 469, 468), (459, 458, 470, 471), (452, 454, 465, 461), (455, 453, 463, 467), (458, 450, 472, 470), (450, 448, 460, 472), (444, 456, 468, 473), (446, 444, 473, 462), (451, 459, 471, 474), (449, 451, 474, 464), (457, 445, 475, 469), (445, 447, 466, 475), (488, 486, 487, 490, 480, 481, 477, 476), (478, 479, 483, 482, 491, 485, 484, 489), (451, 449, 480, 490), (454, 452, 477, 481), (445, 457, 485, 491), (453, 455, 483, 479), (452, 448, 476, 477), (447, 445, 491, 482), (450, 458, 486, 488), (446, 453, 479, 478), (448, 450, 488, 476), (449, 454, 481, 480), (456, 444, 489, 484), (455, 447, 482, 483), (444, 446, 478, 489), (457, 456, 484, 485), (105, 325, 530, 532), (326, 106, 533, 529), (107, 327, 528, 512), (324, 104, 534, 531), (513, 526, 539, 538), (333, 506, 570, 545), (515, 527, 537, 536), (498, 331, 542, 560), (505, 334, 559, 569), (334, 114, 553, 559), (325, 324, 531, 530), (327, 326, 529, 528), (109, 329, 508, 509), (111, 331, 510, 511), (496, 111, 511, 512), (333, 113, 514, 513), (335, 115, 516, 515), (501, 112, 518, 517), (113, 502, 519, 514), (503, 114, 521, 520), (328, 108, 522, 523), (330, 110, 524, 525), (112, 332, 526, 518), (114, 334, 527, 521), (331, 498, 528, 510), (494, 330, 525, 529), (329, 495, 530, 508), (499, 328, 523, 531), (492, 109, 509, 532), (110, 493, 533, 524), (495, 492, 532, 530), (493, 494, 529, 533), (108, 497, 534, 522), (498, 496, 512, 528), (497, 499, 531, 534), (115, 500, 535, 516), (504, 335, 515, 536), (334, 505, 537, 527), (506, 333, 513, 538), (332, 507, 539, 526), (502, 506, 538, 519), (500, 504, 536, 535), (505, 503, 520, 537), (507, 501, 517, 539), (563, 566, 554, 555), (561, 565, 556, 557), (544, 560, 542, 543), (564, 562, 540, 541), (546, 545, 570, 551), (548, 547, 568, 567), (559, 553, 552, 569), (558, 550, 549, 571), (331, 111, 543, 542), (506, 502, 551, 570), (328, 499, 563, 555), (111, 496, 544, 543), (504, 500, 567, 568), (109, 492, 564, 541), (113, 333, 545, 546), (503, 505, 569, 552), (493, 110, 556, 565), (115, 335, 547, 548), (501, 507, 571, 549), (492, 495, 562, 564), (112, 501, 549, 550), (494, 493, 565, 561), (502, 113, 546, 551), (497, 108, 554, 566), (114, 503, 552, 553), (496, 498, 560, 544), (108, 328, 555, 554), (499, 497, 566, 563), (110, 330, 557, 556), (500, 115, 548, 567), (332, 112, 550, 558), (335, 504, 568, 547), (405, 404, 574, 572), (572, 574, 575, 573), (591, 577, 579, 593), (592, 594, 580, 578), (591, 597, 583, 577), (597, 599, 660, 583), (599, 601, 661, 660), (601, 603, 662, 661), (641, 640, 602, 600), (600, 602, 603, 601), (584, 641, 600, 598), (598, 600, 601, 599), (582, 584, 598, 596), (596, 598, 599, 597), (576, 582, 596, 590), (590, 596, 597, 591), (579, 581, 595, 593), (593, 595, 594, 592), (576, 590, 592, 578), (590, 591, 593, 592), (604, 606, 607, 605), (626, 608, 612, 627), (604, 605, 614, 613), (613, 614, 663, 616), (616, 663, 664, 619), (619, 664, 665, 622), (643, 630, 631, 642), (630, 690, 691, 619, 622, 631), (618, 629, 630, 643), (689, 616, 619, 691), (615, 628, 629, 618), (687, 613, 616, 689), (609, 625, 628, 615), (685, 604, 613, 687), (607, 606, 610, 611), (606, 626, 627, 610), (609, 608, 626, 625), (625, 626, 606, 604, 685, 684), (582, 576, 609, 615), (611, 610, 636, 637), (662, 603, 622, 665), (602, 640, 642, 631), (577, 583, 614, 605), (612, 580, 632, 638), (576, 578, 608, 609), (588, 586, 701, 700), (603, 602, 631, 622), (579, 577, 605, 607), (587, 589, 669, 667), (584, 582, 615, 618), (581, 611, 637, 633), (583, 660, 654, 648), (581, 579, 607, 611), (578, 580, 612, 608), (641, 584, 618, 643), (623, 620, 666, 671), (610, 627, 639, 636), (580, 594, 634, 632), (595, 581, 633, 635), (627, 612, 638, 639), (594, 595, 635, 634), (586, 588, 640, 641), (624, 621, 643, 642), (588, 624, 642, 640), (621, 586, 641, 643), (647, 646, 706, 707), (586, 621, 703, 701), (621, 624, 702, 703), (624, 588, 700, 702), (648, 654, 655, 650), (614, 583, 648, 650), (649, 585, 692, 694), (663, 614, 650, 655), (617, 585, 660, 663), (649, 651, 655, 654), (585, 649, 654, 660), (651, 617, 663, 655), (659, 658, 698, 699), (585, 617, 693, 692), (617, 651, 695, 693), (651, 649, 694, 695), (587, 652, 660, 661), (589, 587, 661, 662), (653, 620, 664, 663), (620, 623, 665, 664), (623, 589, 662, 665), (652, 653, 663, 660), (667, 669, 674, 673), (668, 667, 666, 670), (589, 623, 671, 669), (620, 653, 670, 666), (652, 587, 667, 668), (653, 652, 668, 670), (673, 674, 678, 677), (666, 667, 673, 672), (669, 671, 675, 674), (671, 666, 672, 675), (679, 676, 708, 711), (675, 672, 676, 679), (672, 673, 677, 676), (674, 675, 679, 678), (680, 681, 713, 712), (676, 677, 709, 708), (678, 679, 711, 710), (677, 678, 710, 709), (625, 684, 686, 628), (684, 685, 687, 686), (628, 686, 688, 629), (686, 687, 689, 688), (629, 688, 690, 630), (688, 689, 691, 690), (657, 656, 692, 693), (658, 659, 695, 694), (656, 658, 694, 692), (659, 657, 693, 695), (696, 697, 699, 698), (658, 656, 696, 698), (656, 657, 697, 696), (657, 659, 699, 697), (645, 644, 700, 701), (646, 647, 703, 702), (644, 646, 702, 700), (647, 645, 701, 703), (704, 705, 707, 706), (646, 644, 704, 706), (644, 645, 705, 704), (645, 647, 707, 705), (681, 680, 708, 709), (682, 681, 709, 710), (680, 683, 711, 708), (683, 682, 710, 711), (713, 714, 715, 712), (682, 683, 715, 714), (681, 682, 714, 713), (683, 680, 712, 715)])
_uv = me_tanker_s.uv_layers.new(name='UVMap')
_uv.uv.foreach_set('vector', [0.1818, 0.0, 0.2273, 0.07873, 0.1364, 0.07873, 0.2727, 0.1575, 0.3182, 0.07873, 0.3636, 0.1575, 0.9091, 0.0, 0.9545, 0.07873, 0.8636, 0.07873, 0.7273, 0.0, 0.7727, 0.07873, 0.6818, 0.07873, 0.5455, 0.0, 0.5909, 0.07873, 0.5, 0.07873, 0.2727, 0.1575, 0.3636, 0.1575, 0.3182, 0.2362, 0.09091, 0.1575, 0.1818, 0.1575, 0.1364, 0.2362, 0.8182, 0.1575, 0.9091, 0.1575, 0.8636, 0.2362, 0.6364, 0.1575, 0.7273, 0.1575, 0.6818, 0.2362, 0.4545, 0.1575, 0.5455, 0.1575, 0.5, 0.2362, 0.2727, 0.1575, 0.3182, 0.2362, 0.2273, 0.2362, 0.09091, 0.1575, 0.1364, 0.2362, 0.04546, 0.2362, 0.8182, 0.1575, 0.8636, 0.2362, 0.7727, 0.2362, 0.6364, 0.1575, 0.6818, 0.2362, 0.5909, 0.2362, 0.4545, 0.1575, 0.5, 0.2362, 0.4091, 0.2362, 0.1818, 0.3149, 0.2727, 0.3149, 0.2273, 0.3937, 0.0, 0.3149, 0.09091, 0.3149, 0.04546, 0.3937, 0.7273, 0.3149, 0.8182, 0.3149, 0.7727, 0.3937, 0.5455, 0.3149, 0.6364, 0.3149, 0.5909, 0.3937, 0.3636, 0.3149, 0.4545, 0.3149, 0.4091, 0.3937, 0.4091, 0.3937, 0.5, 0.3937, 0.4545, 0.4724, 0.4091, 0.3937, 0.4545, 0.3149, 0.5, 0.3937, 0.4545, 0.3149, 0.5455, 0.3149, 0.5, 0.3937, 0.5909, 0.3937, 0.6818, 0.3937, 0.6364, 0.4724, 0.5909, 0.3937, 0.6364, 0.3149, 0.6818, 0.3937, 0.6364, 0.3149, 0.7273, 0.3149, 0.6818, 0.3937, 0.7727, 0.3937, 0.8636, 0.3937, 0.8182, 0.4724, 0.7727, 0.3937, 0.8182, 0.3149, 0.8636, 0.3937, 0.8182, 0.3149, 0.9091, 0.3149, 0.8636, 0.3937, 0.04546, 0.3937, 0.1364, 0.3937, 0.09091, 0.4724, 0.04546, 0.3937, 0.09091, 0.3149, 0.1364, 0.3937, 0.09091, 0.3149, 0.1818, 0.3149, 0.1364, 0.3937, 0.2273, 0.3937, 0.3182, 0.3937, 0.2727, 0.4724, 0.2273, 0.3937, 0.2727, 0.3149, 0.3182, 0.3937, 0.2727, 0.3149, 0.3636, 0.3149, 0.3182, 0.3937, 0.4091, 0.2362, 0.4545, 0.3149, 0.3636, 0.3149, 0.4091, 0.2362, 0.5, 0.2362, 0.4545, 0.3149, 0.5, 0.2362, 0.5455, 0.3149, 0.4545, 0.3149, 0.5909, 0.2362, 0.6364, 0.3149, 0.5455, 0.3149, 0.5909, 0.2362, 0.6818, 0.2362, 0.6364, 0.3149, 0.6818, 0.2362, 0.7273, 0.3149, 0.6364, 0.3149, 0.7727, 0.2362, 0.8182, 0.3149, 0.7273, 0.3149, 0.7727, 0.2362, 0.8636, 0.2362, 0.8182, 0.3149, 0.8636, 0.2362, 0.9091, 0.3149, 0.8182, 0.3149, 0.04546, 0.2362, 0.09091, 0.3149, 0.0, 0.3149, 0.04546, 0.2362, 0.1364, 0.2362, 0.09091, 0.3149, 0.1364, 0.2362, 0.1818, 0.3149, 0.09091, 0.3149, 0.2273, 0.2362, 0.2727, 0.3149, 0.1818, 0.3149, 0.2273, 0.2362, 0.3182, 0.2362, 0.2727, 0.3149, 0.3182, 0.2362, 0.3636, 0.3149, 0.2727, 0.3149, 0.5, 0.2362, 0.5909, 0.2362, 0.5455, 0.3149, 0.5, 0.2362, 0.5455, 0.1575, 0.5909, 0.2362, 0.5455, 0.1575, 0.6364, 0.1575, 0.5909, 0.2362, 0.6818, 0.2362, 0.7727, 0.2362, 0.7273, 0.3149, 0.6818, 0.2362, 0.7273, 0.1575, 0.7727, 0.2362, 0.7273, 0.1575, 0.8182, 0.1575, 0.7727, 0.2362, 0.8636, 0.2362, 0.9545, 0.2362, 0.9091, 0.3149, 0.8636, 0.2362, 0.9091, 0.1575, 0.9545, 0.2362, 0.9091, 0.1575, 1.0, 0.1575, 0.9545, 0.2362, 0.1364, 0.2362, 0.2273, 0.2362, 0.1818, 0.3149, 0.1364, 0.2362, 0.1818, 0.1575, 0.2273, 0.2362, 0.1818, 0.1575, 0.2727, 0.1575, 0.2273, 0.2362, 0.3182, 0.2362, 0.4091, 0.2362, 0.3636, 0.3149, 0.3182, 0.2362, 0.3636, 0.1575, 0.4091, 0.2362, 0.3636, 0.1575, 0.4545, 0.1575, 0.4091, 0.2362, 0.5, 0.07873, 0.5455, 0.1575, 0.4545, 0.1575, 0.5, 0.07873, 0.5909, 0.07873, 0.5455, 0.1575, 0.5909, 0.07873, 0.6364, 0.1575, 0.5455, 0.1575, 0.6818, 0.07873, 0.7273, 0.1575, 0.6364, 0.1575, 0.6818, 0.07873, 0.7727, 0.07873, 0.7273, 0.1575, 0.7727, 0.07873, 0.8182, 0.1575, 0.7273, 0.1575, 0.8636, 0.07873, 0.9091, 0.1575, 0.8182, 0.1575, 0.8636, 0.07873, 0.9545, 0.07873, 0.9091, 0.1575, 0.9545, 0.07873, 1.0, 0.1575, 0.9091, 0.1575, 0.3636, 0.1575, 0.4091, 0.07873, 0.4545, 0.1575, 0.3636, 0.1575, 0.3182, 0.07873, 0.4091, 0.07873, 0.3182, 0.07873, 0.3636, 0.0, 0.4091, 0.07873, 0.1364, 0.07873, 0.1818, 0.1575, 0.09091, 0.1575, 0.1364, 0.07873, 0.2273, 0.07873, 0.1818, 0.1575, 0.2273, 0.07873, 0.2727, 0.1575, 0.1818, 0.1575, 0.1818, 0.0, 0.2273, 0.07873, 0.1364, 0.07873, 0.2727, 0.1575, 0.3182, 0.07873, 0.3636, 0.1575, 0.9091, 0.0, 0.9545, 0.07873, 0.8636, 0.07873, 0.7273, 0.0, 0.7727, 0.07873, 0.6818, 0.07873, 0.5455, 0.0, 0.5909, 0.07873, 0.5, 0.07873, 0.2727, 0.1575, 0.3636, 0.1575, 0.3182, 0.2362, 0.09091, 0.1575, 0.1818, 0.1575, 0.1364, 0.2362, 0.8182, 0.1575, 0.9091, 0.1575, 0.8636, 0.2362, 0.6364, 0.1575, 0.7273, 0.1575, 0.6818, 0.2362, 0.4545, 0.1575, 0.5455, 0.1575, 0.5, 0.2362, 0.2727, 0.1575, 0.3182, 0.2362, 0.2273, 0.2362, 0.09091, 0.1575, 0.1364, 0.2362, 0.04546, 0.2362, 0.8182, 0.1575, 0.8636, 0.2362, 0.7727, 0.2362, 0.6364, 0.1575, 0.6818, 0.2362, 0.5909, 0.2362, 0.4545, 0.1575, 0.5, 0.2362, 0.4091, 0.2362, 0.1818, 0.3149, 0.2727, 0.3149, 0.2273, 0.3937, 0.0, 0.3149, 0.09091, 0.3149, 0.04546, 0.3937, 0.7273, 0.3149, 0.8182, 0.3149, 0.7727, 0.3937, 0.5455, 0.3149, 0.6364, 0.3149, 0.5909, 0.3937, 0.3636, 0.3149, 0.4545, 0.3149, 0.4091, 0.3937, 0.4091, 0.3937, 0.5, 0.3937, 0.4545, 0.4724, 0.4091, 0.3937, 0.4545, 0.3149, 0.5, 0.3937, 0.4545, 0.3149, 0.5455, 0.3149, 0.5, 0.3937, 0.5909, 0.3937, 0.6818, 0.3937, 0.6364, 0.4724, 0.5909, 0.3937, 0.6364, 0.3149, 0.6818, 0.3937, 0.6364, 0.3149, 0.7273, 0.3149, 0.6818, 0.3937, 0.7727, 0.3937, 0.8636, 0.3937, 0.8182, 0.4724, 0.7727, 0.3937, 0.8182, 0.3149, 0.8636, 0.3937, 0.8182, 0.3149, 0.9091, 0.3149, 0.8636, 0.3937, 0.04546, 0.3937, 0.1364, 0.3937, 0.09091, 0.4724, 0.04546, 0.3937, 0.09091, 0.3149, 0.1364, 0.3937, 0.09091, 0.3149, 0.1818, 0.3149, 0.1364, 0.3937, 0.2273, 0.3937, 0.3182, 0.3937, 0.2727, 0.4724, 0.2273, 0.3937, 0.2727, 0.3149, 0.3182, 0.3937, 0.2727, 0.3149, 0.3636, 0.3149, 0.3182, 0.3937, 0.4091, 0.2362, 0.4545, 0.3149, 0.3636, 0.3149, 0.4091, 0.2362, 0.5, 0.2362, 0.4545, 0.3149, 0.5, 0.2362, 0.5455, 0.3149, 0.4545, 0.3149, 0.5909, 0.2362, 0.6364, 0.3149, 0.5455, 0.3149, 0.5909, 0.2362, 0.6818, 0.2362, 0.6364, 0.3149, 0.6818, 0.2362, 0.7273, 0.3149, 0.6364, 0.3149, 0.7727, 0.2362, 0.8182, 0.3149, 0.7273, 0.3149, 0.7727, 0.2362, 0.8636, 0.2362, 0.8182, 0.3149, 0.8636, 0.2362, 0.9091, 0.3149, 0.8182, 0.3149, 0.04546, 0.2362, 0.09091, 0.3149, 0.0, 0.3149, 0.04546, 0.2362, 0.1364, 0.2362, 0.09091, 0.3149, 0.1364, 0.2362, 0.1818, 0.3149, 0.09091, 0.3149, 0.2273, 0.2362, 0.2727, 0.3149, 0.1818, 0.3149, 0.2273, 0.2362, 0.3182, 0.2362, 0.2727, 0.3149, 0.3182, 0.2362, 0.3636, 0.3149, 0.2727, 0.3149, 0.5, 0.2362, 0.5909, 0.2362, 0.5455, 0.3149, 0.5, 0.2362, 0.5455, 0.1575, 0.5909, 0.2362, 0.5455, 0.1575, 0.6364, 0.1575, 0.5909, 0.2362, 0.6818, 0.2362, 0.7727, 0.2362, 0.7273, 0.3149, 0.6818, 0.2362, 0.7273, 0.1575, 0.7727, 0.2362, 0.7273, 0.1575, 0.8182, 0.1575, 0.7727, 0.2362, 0.8636, 0.2362, 0.9545, 0.2362, 0.9091, 0.3149, 0.8636, 0.2362, 0.9091, 0.1575, 0.9545, 0.2362, 0.9091, 0.1575, 1.0, 0.1575, 0.9545, 0.2362, 0.1364, 0.2362, 0.2273, 0.2362, 0.1818, 0.3149, 0.1364, 0.2362, 0.1818, 0.1575, 0.2273, 0.2362, 0.1818, 0.1575, 0.2727, 0.1575, 0.2273, 0.2362, 0.3182, 0.2362, 0.4091, 0.2362, 0.3636, 0.3149, 0.3182, 0.2362, 0.3636, 0.1575, 0.4091, 0.2362, 0.3636, 0.1575, 0.4545, 0.1575, 0.4091, 0.2362, 0.5, 0.07873, 0.5455, 0.1575, 0.4545, 0.1575, 0.5, 0.07873, 0.5909, 0.07873, 0.5455, 0.1575, 0.5909, 0.07873, 0.6364, 0.1575, 0.5455, 0.1575, 0.6818, 0.07873, 0.7273, 0.1575, 0.6364, 0.1575, 0.6818, 0.07873, 0.7727, 0.07873, 0.7273, 0.1575, 0.7727, 0.07873, 0.8182, 0.1575, 0.7273, 0.1575, 0.8636, 0.07873, 0.9091, 0.1575, 0.8182, 0.1575, 0.8636, 0.07873, 0.9545, 0.07873, 0.9091, 0.1575, 0.9545, 0.07873, 1.0, 0.1575, 0.9091, 0.1575, 0.3636, 0.1575, 0.4091, 0.07873, 0.4545, 0.1575, 0.3636, 0.1575, 0.3182, 0.07873, 0.4091, 0.07873, 0.3182, 0.07873, 0.3636, 0.0, 0.4091, 0.07873, 0.1364, 0.07873, 0.1818, 0.1575, 0.09091, 0.1575, 0.1364, 0.07873, 0.2273, 0.07873, 0.1818, 0.1575, 0.2273, 0.07873, 0.2727, 0.1575, 0.1818, 0.1575, 0.5417, 0.0, 0.625, 0.0, 0.625, 0.25, 0.5417, 0.25, 0.125, 0.5, 0.125, 0.5, 0.125, 0.5, 0.125, 0.5, 0.5417, 0.5, 0.625, 0.5, 0.625, 0.75, 0.5417, 0.75, 0.4583, 0.0, 0.375, 0.0, 0.375, 0.0, 0.4583, 0.0, 0.3319, 0.5, 0.375, 0.5, 0.375, 0.75, 0.3319, 0.75, 0.8319, 0.5, 0.875, 0.5, 0.875, 0.75, 0.8319, 0.75, 0.875, 0.5, 0.875, 0.5, 0.875, 0.5, 0.875, 0.5, 0.1681, 0.5, 0.125, 0.5, 0.125, 0.5, 0.1681, 0.5, 0.6681, 0.5, 0.625, 0.5, 0.625, 0.5, 0.6681, 0.5, 0.625, 0.5, 0.625, 0.5, 0.625, 0.5, 0.625, 0.5, 0.6681, 0.5, 0.625, 0.5, 0.625, 0.5, 0.6681, 0.5, 0.1681, 0.5, 0.125, 0.5, 0.125, 0.5, 0.1681, 0.5, 0.6681, 0.5, 0.625, 0.5, 0.625, 0.5, 0.6681, 0.5, 0.125, 0.5, 0.125, 0.5, 0.125, 0.5, 0.125, 0.5, 0.5417, 0.4569, 0.625, 0.4569, 0.625, 0.5, 0.5417, 0.5, 0.5417, 0.25, 0.625, 0.25, 0.625, 0.25, 0.5417, 0.25, 0.4583, 0.5, 0.375, 0.5, 0.375, 0.5, 0.4583, 0.5, 0.1681, 0.5, 0.125, 0.5, 0.125, 0.5, 0.1681, 0.5, 0.3319, 0.75, 0.375, 0.75, 0.375, 0.75, 0.375, 0.75, 0.3319, 0.75, 0.3319, 0.75, 0.375, 0.75, 0.375, 0.75, 0.3319, 0.75, 0.8319, 0.75, 0.875, 0.75, 0.875, 0.75, 0.8319, 0.75, 0.5417, 0.75, 0.625, 0.75, 0.625, 0.75, 0.5417, 0.75, 0.8319, 0.75, 0.875, 0.75, 0.875, 0.75, 0.8319, 0.75, 0.552, 0.0, 0.552, 0.0, 0.552, 0.0, 0.552, 0.0, 0.8319, 0.75, 0.875, 0.75, 0.875, 0.75, 0.875, 0.75, 0.8319, 0.75, 0.448, 0.0, 0.448, 0.0, 0.448, 0.0, 0.448, 0.0, 0.3319, 0.75, 0.375, 0.75, 0.375, 0.75, 0.375, 0.75, 0.3319, 0.75, 0.5417, 0.75, 0.625, 0.75, 0.625, 0.75, 0.5417, 0.75, 0.3319, 0.75, 0.375, 0.75, 0.375, 0.75, 0.3319, 0.75, 0.4583, 0.0, 0.375, 0.0, 0.375, 0.0, 0.4583, 0.0, 0.3319, 0.75, 0.375, 0.75, 0.375, 0.75, 0.3319, 0.75, 0.4583, 0.0, 0.375, 0.0, 0.375, 0.0, 0.4583, 0.0, 0.8319, 0.75, 0.875, 0.75, 0.875, 0.75, 0.875, 0.75, 0.8319, 0.75, 0.5417, 0.75, 0.625, 0.75, 0.625, 0.75, 0.5417, 0.75, 0.8319, 0.75, 0.875, 0.75, 0.875, 0.75, 0.8319, 0.75, 0.4583, 0.0, 0.375, 0.0, 0.375, 0.0, 0.4583, 0.0, 0.8319, 0.75, 0.875, 0.75, 0.875, 0.75, 0.8319, 0.75, 0.5417, 0.75, 0.625, 0.75, 0.625, 0.75, 0.5417, 0.75, 0.3319, 0.75, 0.375, 0.75, 0.375, 0.75, 0.3319, 0.75, 0.5417, 0.75, 0.625, 0.75, 0.625, 0.75, 0.5417, 0.75, 0.3319, 0.75, 0.375, 0.75, 0.375, 0.75, 0.3319, 0.75, 0.4583, 0.0, 0.375, 0.0, 0.375, 0.0, 0.4583, 0.0, 0.5417, 0.9569, 0.625, 0.9569, 0.625, 1.0, 0.5417, 1.0, 0.4583, 0.0, 0.375, 0.0, 0.375, 0.0, 0.4583, 0.0, 0.8319, 0.75, 0.875, 0.75, 0.875, 0.75, 0.8319, 0.75, 0.5417, 0.75, 0.625, 0.75, 0.625, 0.75, 0.5417, 0.75, 0.125, 0.5, 0.125, 0.5, 0.125, 0.5, 0.125, 0.5, 0.625, 0.5, 0.625, 0.5, 0.625, 0.5, 0.625, 0.5, 0.375, 0.5, 0.375, 0.5, 0.375, 0.5, 0.375, 0.5, 0.4583, 0.5, 0.375, 0.5, 0.375, 0.5, 0.4583, 0.5, 0.5417, 0.5, 0.625, 0.5, 0.625, 0.5, 0.5417, 0.5, 0.5417, 0.25, 0.625, 0.25, 0.625, 0.25, 0.5417, 0.25, 0.4583, 0.25, 0.375, 0.25, 0.375, 0.25, 0.4583, 0.25, 0.875, 0.5, 0.875, 0.5, 0.875, 0.5, 0.875, 0.5, 0.625, 0.5, 0.625, 0.5, 0.625, 0.5, 0.625, 0.5, 0.375, 0.5, 0.375, 0.5, 0.375, 0.5, 0.375, 0.5, 0.875, 0.5, 0.875, 0.5, 0.875, 0.5, 0.875, 0.5, 0.625, 0.5, 0.625, 0.5, 0.625, 0.5, 0.625, 0.5, 0.5417, 0.25, 0.625, 0.25, 0.625, 0.25, 0.5417, 0.25, 0.5417, 0.25, 0.625, 0.25, 0.625, 0.25, 0.5417, 0.25, 0.4583, 0.5, 0.375, 0.5, 0.375, 0.5, 0.4583, 0.5, 0.4583, 0.5, 0.375, 0.5, 0.375, 0.5, 0.4583, 0.5, 0.875, 0.5, 0.875, 0.5, 0.875, 0.5, 0.875, 0.5, 0.4583, 0.25, 0.375, 0.25, 0.375, 0.25, 0.4583, 0.25, 0.5417, 0.5, 0.625, 0.5, 0.625, 0.5, 0.5417, 0.5, 0.4583, 0.25, 0.375, 0.25, 0.375, 0.25, 0.4583, 0.25, 0.375, 0.5, 0.375, 0.5, 0.375, 0.5, 0.375, 0.5, 0.125, 0.5, 0.125, 0.5, 0.125, 0.5, 0.125, 0.5, 0.375, 0.5, 0.375, 0.5, 0.375, 0.5, 0.375, 0.5, 0.125, 0.5, 0.125, 0.5, 0.125, 0.5, 0.125, 0.5, 0.5332, 0.5, 0.4668, 0.5, 0.4668, 0.5, 0.5332, 0.5, 0.3955, 0.5, 0.4659, 0.5, 0.4659, 0.5, 0.3955, 0.5, 0.5417, 0.5, 0.625, 0.5, 0.625, 0.5, 0.5417, 0.5, 0.625, 0.5, 0.625, 0.5, 0.625, 0.5, 0.625, 0.5, 0.4583, 0.5, 0.375, 0.5, 0.375, 0.5, 0.4583, 0.5, 0.375, 0.5, 0.375, 0.5, 0.375, 0.5, 0.375, 0.5, 0.5417, 0.25, 0.625, 0.25, 0.625, 0.25, 0.5417, 0.25, 0.875, 0.5, 0.875, 0.5, 0.875, 0.5, 0.875, 0.5, 0.4583, 0.0, 0.375, 0.0, 0.375, 0.0, 0.4583, 0.0, 0.3319, 0.75, 0.375, 0.75, 0.375, 0.75, 0.3319, 0.75, 0.5417, 0.75, 0.625, 0.75, 0.625, 0.75, 0.5417, 0.75, 0.8319, 0.75, 0.875, 0.75, 0.875, 0.75, 0.8319, 0.75, 0.4583, 0.0, 0.375, 0.0, 0.375, 0.0, 0.4583, 0.0, 0.3319, 0.75, 0.375, 0.75, 0.375, 0.75, 0.3319, 0.75, 0.5417, 0.75, 0.625, 0.75, 0.625, 0.75, 0.5417, 0.75, 0.8319, 0.75, 0.875, 0.75, 0.875, 0.75, 0.8319, 0.75, 0.5417, 0.75, 0.625, 0.75, 0.625, 0.75, 0.5417, 0.75, 0.8319, 0.75, 0.875, 0.75, 0.875, 0.75, 0.8319, 0.75, 0.3319, 0.75, 0.375, 0.75, 0.375, 0.75, 0.3319, 0.75, 0.4583, 0.0, 0.375, 0.0, 0.375, 0.0, 0.4583, 0.0, 0.5417, 0.75, 0.625, 0.75, 0.625, 0.75, 0.5417, 0.75, 0.8319, 0.75, 0.875, 0.75, 0.875, 0.75, 0.8319, 0.75, 0.3319, 0.75, 0.375, 0.75, 0.375, 0.75, 0.3319, 0.75, 0.4583, 0.0, 0.375, 0.0, 0.375, 0.0, 0.4583, 0.0, 0.125, 0.75, 0.1681, 0.75, 0.1681, 0.75, 0.125, 0.75, 0.3172, 0.75, 0.3319, 0.75, 0.3319, 0.75, 0.3172, 0.75, 0.625, 0.75, 0.6681, 0.75, 0.6681, 0.75, 0.625, 0.75, 0.8172, 0.75, 0.8319, 0.75, 0.8319, 0.75, 0.8172, 0.75, 0.125, 0.75, 0.1681, 0.75, 0.1681, 0.75, 0.125, 0.75, 0.3172, 0.75, 0.3319, 0.75, 0.3319, 0.75, 0.3172, 0.75, 0.625, 0.75, 0.6681, 0.75, 0.6681, 0.75, 0.625, 0.75, 0.8172, 0.75, 0.8319, 0.75, 0.8319, 0.75, 0.8172, 0.75, 0.625, 0.75, 0.6681, 0.75, 0.6681, 0.75, 0.625, 0.75, 0.8172, 0.75, 0.8319, 0.75, 0.8319, 0.75, 0.8172, 0.75, 0.125, 0.75, 0.1681, 0.75, 0.1681, 0.75, 0.125, 0.75, 0.3172, 0.75, 0.3319, 0.75, 0.3319, 0.75, 0.3172, 0.75, 0.625, 0.75, 0.6681, 0.75, 0.6681, 0.75, 0.625, 0.75, 0.8172, 0.75, 0.8319, 0.75, 0.8319, 0.75, 0.8172, 0.75, 0.125, 0.75, 0.1681, 0.75, 0.1681, 0.75, 0.125, 0.75, 0.3172, 0.75, 0.3319, 0.75, 0.3319, 0.75, 0.3172, 0.75, 0.625, 0.75, 0.6681, 0.75, 0.6681, 0.75, 0.625, 0.75, 0.8172, 0.75, 0.8319, 0.75, 0.8319, 0.75, 0.8172, 0.75, 0.5417, 0.75, 0.625, 0.75, 0.625, 0.7931, 0.5417, 0.7931, 0.5417, 0.9422, 0.625, 0.9422, 0.625, 0.9569, 0.5417, 0.9569, 0.125, 0.75, 0.1681, 0.75, 0.1681, 0.75, 0.125, 0.75, 0.3172, 0.75, 0.3319, 0.75, 0.3319, 0.75, 0.3172, 0.75, 0.125, 0.75, 0.1681, 0.75, 0.1681, 0.75, 0.125, 0.75, 0.3172, 0.75, 0.3319, 0.75, 0.3319, 0.75, 0.3172, 0.75, 0.625, 0.75, 0.6681, 0.75, 0.6681, 0.75, 0.625, 0.75, 0.8172, 0.75, 0.8319, 0.75, 0.8319, 0.75, 0.8172, 0.75, 0.625, 0.75, 0.6681, 0.75, 0.6681, 0.75, 0.625, 0.75, 0.8172, 0.75, 0.8319, 0.75, 0.8319, 0.75, 0.8172, 0.75, 0.625, 0.75, 0.6681, 0.75, 0.6681, 0.75, 0.625, 0.75, 0.625, 0.75, 0.8172, 0.75, 0.8319, 0.75, 0.8319, 0.75, 0.8172, 0.75, 0.125, 0.75, 0.1681, 0.75, 0.1681, 0.75, 0.125, 0.75, 0.3172, 0.75, 0.3319, 0.75, 0.3319, 0.75, 0.3172, 0.75, 0.125, 0.75, 0.1681, 0.75, 0.1681, 0.75, 0.125, 0.75, 0.3172, 0.75, 0.3319, 0.75, 0.3319, 0.75, 0.3172, 0.75, 0.125, 0.75, 0.1681, 0.75, 0.1681, 0.75, 0.125, 0.75, 0.125, 0.75, 0.3172, 0.75, 0.3319, 0.75, 0.3319, 0.75, 0.3172, 0.75, 0.625, 0.75, 0.6681, 0.75, 0.6681, 0.75, 0.625, 0.75, 0.625, 0.75, 0.8172, 0.75, 0.8319, 0.75, 0.8319, 0.75, 0.8172, 0.75, 0.625, 0.75, 0.6681, 0.75, 0.6681, 0.75, 0.625, 0.75, 0.8172, 0.75, 0.8319, 0.75, 0.8319, 0.75, 0.8172, 0.75, 0.625, 0.75, 0.6681, 0.75, 0.6681, 0.75, 0.625, 0.75, 0.8172, 0.75, 0.8319, 0.75, 0.8319, 0.75, 0.8172, 0.75, 0.125, 0.75, 0.1681, 0.75, 0.1681, 0.75, 0.125, 0.75, 0.3172, 0.75, 0.3319, 0.75, 0.3319, 0.75, 0.3172, 0.75, 0.125, 0.75, 0.1681, 0.75, 0.1681, 0.75, 0.125, 0.75, 0.125, 0.75, 0.3172, 0.75, 0.3319, 0.75, 0.3319, 0.75, 0.3172, 0.75, 0.375, 0.5, 0.3319, 0.5, 0.3319, 0.5, 0.375, 0.5, 0.1828, 0.5, 0.1681, 0.5, 0.1681, 0.5, 0.1828, 0.5, 0.5417, 0.25, 0.625, 0.25, 0.625, 0.2931, 0.5417, 0.2931, 0.5417, 0.4422, 0.625, 0.4422, 0.625, 0.4569, 0.5417, 0.4569, 0.875, 0.5, 0.8319, 0.5, 0.8319, 0.5, 0.875, 0.5, 0.6828, 0.5, 0.6681, 0.5, 0.6681, 0.5, 0.6828, 0.5, 0.375, 0.5, 0.3319, 0.5, 0.3319, 0.5, 0.375, 0.5, 0.1828, 0.5, 0.1681, 0.5, 0.1681, 0.5, 0.1828, 0.5, 0.875, 0.5, 0.8319, 0.5, 0.8319, 0.5, 0.875, 0.5, 0.6828, 0.5, 0.6681, 0.5, 0.6681, 0.5, 0.6828, 0.5, 0.875, 0.5, 0.8319, 0.5, 0.8319, 0.5, 0.875, 0.5, 0.6828, 0.5, 0.6681, 0.5, 0.6681, 0.5, 0.6828, 0.5, 0.375, 0.5, 0.3319, 0.5, 0.3319, 0.5, 0.375, 0.5, 0.1828, 0.5, 0.1681, 0.5, 0.1681, 0.5, 0.1828, 0.5, 0.625, 0.5, 0.6681, 0.5, 0.6681, 0.75, 0.625, 0.75, 0.8172, 0.5, 0.8319, 0.5, 0.8319, 0.75, 0.8172, 0.75, 0.125, 0.5, 0.1681, 0.5, 0.1681, 0.75, 0.125, 0.75, 0.3172, 0.5, 0.3319, 0.5, 0.3319, 0.75, 0.3172, 0.75, 0.1681, 0.5, 0.1828, 0.5, 0.1828, 0.75, 0.1681, 0.75, 0.1828, 0.5, 0.3172, 0.5, 0.3172, 0.75, 0.1828, 0.75, 0.6681, 0.5, 0.6828, 0.5, 0.6828, 0.75, 0.6681, 0.75, 0.6828, 0.5, 0.8172, 0.5, 0.8172, 0.75, 0.6828, 0.75, 0.3319, 0.5, 0.3172, 0.5, 0.3172, 0.5, 0.3319, 0.5, 0.3172, 0.5, 0.1828, 0.5, 0.1828, 0.5, 0.3172, 0.5, 0.8319, 0.5, 0.8172, 0.5, 0.8172, 0.5, 0.8319, 0.5, 0.8172, 0.5, 0.6828, 0.5, 0.6828, 0.5, 0.8172, 0.5, 0.8319, 0.5, 0.8172, 0.5, 0.8172, 0.5, 0.8319, 0.5, 0.8172, 0.5, 0.6828, 0.5, 0.6828, 0.5, 0.8172, 0.5, 0.3319, 0.5, 0.3172, 0.5, 0.3172, 0.5, 0.3319, 0.5, 0.3172, 0.5, 0.1828, 0.5, 0.1828, 0.5, 0.3172, 0.5, 0.8319, 0.5, 0.8172, 0.5, 0.8172, 0.5, 0.8319, 0.5, 0.8172, 0.5, 0.6828, 0.5, 0.6828, 0.5, 0.8172, 0.5, 0.5417, 0.2931, 0.625, 0.2931, 0.625, 0.3078, 0.5417, 0.3078, 0.5417, 0.3078, 0.625, 0.3078, 0.625, 0.4422, 0.5417, 0.4422, 0.5417, 0.3974, 0.5417, 0.3526, 0.3319, 0.5, 0.3172, 0.5, 0.3172, 0.5, 0.3319, 0.5, 0.3172, 0.5, 0.1828, 0.5, 0.1828, 0.5, 0.3172, 0.5, 0.1681, 0.75, 0.1828, 0.75, 0.1828, 0.75, 0.1681, 0.75, 0.1828, 0.75, 0.3172, 0.75, 0.3172, 0.75, 0.1828, 0.75, 0.1681, 0.75, 0.1828, 0.75, 0.1828, 0.75, 0.1681, 0.75, 0.1828, 0.75, 0.3172, 0.75, 0.3172, 0.75, 0.1828, 0.75, 0.6681, 0.75, 0.6828, 0.75, 0.6828, 0.75, 0.6681, 0.75, 0.6828, 0.75, 0.8172, 0.75, 0.8172, 0.75, 0.6828, 0.75, 0.6681, 0.75, 0.6828, 0.75, 0.6828, 0.75, 0.6681, 0.75, 0.6828, 0.75, 0.8172, 0.75, 0.8172, 0.75, 0.6828, 0.75, 0.6681, 0.75, 0.6828, 0.75, 0.6828, 0.75, 0.6681, 0.75, 0.6828, 0.75, 0.8172, 0.75, 0.8172, 0.75, 0.6828, 0.75, 0.1681, 0.75, 0.1828, 0.75, 0.1828, 0.75, 0.1681, 0.75, 0.1828, 0.75, 0.3172, 0.75, 0.3172, 0.75, 0.1828, 0.75, 0.1681, 0.75, 0.1828, 0.75, 0.1828, 0.75, 0.1681, 0.75, 0.1828, 0.75, 0.3172, 0.75, 0.3172, 0.75, 0.1828, 0.75, 0.1681, 0.75, 0.1828, 0.75, 0.1828, 0.75, 0.1681, 0.75, 0.1828, 0.75, 0.3172, 0.75, 0.3172, 0.75, 0.1828, 0.75, 0.6681, 0.75, 0.6828, 0.75, 0.6828, 0.75, 0.6681, 0.75, 0.6828, 0.75, 0.8172, 0.75, 0.8172, 0.75, 0.6828, 0.75, 0.6681, 0.75, 0.6828, 0.75, 0.6828, 0.75, 0.6681, 0.75, 0.6828, 0.75, 0.8172, 0.75, 0.8172, 0.75, 0.6828, 0.75, 0.6681, 0.75, 0.6828, 0.75, 0.6828, 0.75, 0.6681, 0.75, 0.6828, 0.75, 0.8172, 0.75, 0.8172, 0.75, 0.6828, 0.75, 0.1681, 0.75, 0.1828, 0.75, 0.1828, 0.75, 0.1681, 0.75, 0.1828, 0.75, 0.3172, 0.75, 0.3172, 0.75, 0.1828, 0.75, 0.1681, 0.75, 0.1828, 0.75, 0.1828, 0.75, 0.1681, 0.75, 0.1828, 0.75, 0.3172, 0.75, 0.3172, 0.75, 0.1828, 0.75, 0.5417, 0.7931, 0.625, 0.7931, 0.625, 0.8078, 0.5417, 0.8078, 0.5417, 0.8078, 0.625, 0.8078, 0.625, 0.9422, 0.5417, 0.9422, 0.6681, 0.75, 0.6828, 0.75, 0.6828, 0.75, 0.6681, 0.75, 0.6828, 0.75, 0.8172, 0.75, 0.8172, 0.75, 0.6828, 0.75, 0.1681, 0.75, 0.1828, 0.75, 0.1828, 0.75, 0.1681, 0.75, 0.1828, 0.75, 0.3172, 0.75, 0.3172, 0.75, 0.1828, 0.75, 0.6681, 0.75, 0.6828, 0.75, 0.6828, 0.75, 0.6681, 0.75, 0.6828, 0.75, 0.8172, 0.75, 0.8172, 0.75, 0.6828, 0.75, 0.1681, 0.75, 0.1828, 0.75, 0.1828, 0.75, 0.1681, 0.75, 0.1828, 0.75, 0.3172, 0.75, 0.3172, 0.75, 0.1828, 0.75, 0.6681, 0.75, 0.6828, 0.75, 0.6828, 0.75, 0.6681, 0.75, 0.6828, 0.75, 0.8172, 0.75, 0.8172, 0.75, 0.6828, 0.75, 0.6681, 0.75, 0.6828, 0.75, 0.6828, 0.75, 0.6681, 0.75, 0.6828, 0.75, 0.8172, 0.75, 0.8172, 0.75, 0.6828, 0.75, 0.1681, 0.75, 0.1828, 0.75, 0.1828, 0.75, 0.1681, 0.75, 0.1828, 0.75, 0.3172, 0.75, 0.3172, 0.75, 0.1828, 0.75, 0.6681, 0.75, 0.6828, 0.75, 0.6828, 0.75, 0.6681, 0.75, 0.6828, 0.75, 0.8172, 0.75, 0.8172, 0.75, 0.6828, 0.75, 0.1681, 0.75, 0.1828, 0.75, 0.1828, 0.75, 0.1681, 0.75, 0.1828, 0.75, 0.3172, 0.75, 0.3172, 0.75, 0.1828, 0.75, 0.375, 0.8078, 0.4583, 0.8078, 0.4583, 0.9422, 0.375, 0.9422, 0.4583, 0.8078, 0.5417, 0.8078, 0.5417, 0.9422, 0.4583, 0.9422, 0.375, 0.7931, 0.4583, 0.7931, 0.4583, 0.8078, 0.375, 0.8078, 0.4583, 0.7931, 0.5417, 0.7931, 0.5417, 0.8078, 0.4583, 0.8078, 0.375, 0.3078, 0.4583, 0.3078, 0.4583, 0.3526, 0.4583, 0.3974, 0.4583, 0.4422, 0.375, 0.4422, 0.4583, 0.3974, 0.5417, 0.3974, 0.5417, 0.4422, 0.4583, 0.4422, 0.375, 0.2931, 0.4583, 0.2931, 0.4583, 0.3078, 0.375, 0.3078, 0.4583, 0.2931, 0.5417, 0.2931, 0.5417, 0.3078, 0.4583, 0.3078, 0.375, 0.4422, 0.4583, 0.4422, 0.4583, 0.4569, 0.375, 0.4569, 0.4583, 0.4422, 0.5417, 0.4422, 0.5417, 0.4569, 0.4583, 0.4569, 0.375, 0.25, 0.4583, 0.25, 0.4583, 0.2931, 0.375, 0.2931, 0.4583, 0.25, 0.5417, 0.25, 0.5417, 0.2931, 0.4583, 0.2931, 0.375, 0.9422, 0.4583, 0.9422, 0.4583, 0.9569, 0.375, 0.9569, 0.4583, 0.9422, 0.5417, 0.9422, 0.5417, 0.9569, 0.4583, 0.9569, 0.375, 0.75, 0.4583, 0.75, 0.4583, 0.7931, 0.375, 0.7931, 0.4583, 0.75, 0.5417, 0.75, 0.5417, 0.7931, 0.4583, 0.7931, 0.625, 0.0, 0.5417, 0.0, 0.5417, 0.0, 0.625, 0.0, 0.5417, 0.0, 0.4583, 0.0, 0.4583, 0.0, 0.5417, 0.0, 0.375, 0.75, 0.4583, 0.75, 0.4583, 0.75, 0.375, 0.75, 0.4583, 0.75, 0.5417, 0.75, 0.5417, 0.75, 0.4583, 0.75, 0.625, 0.0, 0.5417, 0.0, 0.5417, 0.0, 0.625, 0.0, 0.5417, 0.0, 0.4583, 0.0, 0.4583, 0.0, 0.5417, 0.0, 0.375, 0.75, 0.4583, 0.75, 0.4583, 0.75, 0.375, 0.75, 0.4583, 0.75, 0.5417, 0.75, 0.5417, 0.75, 0.4583, 0.75, 0.375, 0.75, 0.4583, 0.75, 0.4583, 0.75, 0.375, 0.75, 0.4583, 0.75, 0.5417, 0.75, 0.5417, 0.75, 0.4583, 0.75, 0.625, 0.0, 0.5417, 0.0, 0.5417, 0.0, 0.625, 0.0, 0.5417, 0.0, 0.4583, 0.0, 0.4583, 0.0, 0.5417, 0.0, 0.375, 0.75, 0.4583, 0.75, 0.4583, 0.75, 0.375, 0.75, 0.4583, 0.75, 0.5417, 0.75, 0.5417, 0.75, 0.4583, 0.75, 0.625, 0.0, 0.5417, 0.0, 0.5417, 0.0, 0.625, 0.0, 0.5417, 0.0, 0.4583, 0.0, 0.4583, 0.0, 0.5417, 0.0, 0.375, 0.25, 0.4583, 0.25, 0.4583, 0.25, 0.375, 0.25, 0.4583, 0.25, 0.5417, 0.25, 0.5417, 0.25, 0.4583, 0.25, 0.625, 0.5, 0.5417, 0.5, 0.5417, 0.5, 0.625, 0.5, 0.5417, 0.5, 0.4583, 0.5, 0.4583, 0.5, 0.5417, 0.5, 0.375, 0.5, 0.4583, 0.5, 0.4583, 0.5, 0.375, 0.5, 0.4583, 0.5, 0.5417, 0.5, 0.5417, 0.5, 0.4583, 0.5, 0.6045, 0.5, 0.5332, 0.5, 0.5332, 0.5, 0.6045, 0.5, 0.4659, 0.25, 0.3955, 0.25, 0.3955, 0.25, 0.4659, 0.25, 0.4668, 0.25, 0.5332, 0.25, 0.5332, 0.25, 0.4668, 0.25, 0.4668, 0.5, 0.3955, 0.5, 0.3955, 0.5, 0.4668, 0.5, 0.625, 0.25, 0.5417, 0.25, 0.5417, 0.25, 0.625, 0.25, 0.5417, 0.25, 0.4583, 0.25, 0.4583, 0.25, 0.5417, 0.25, 0.375, 0.5, 0.4583, 0.5, 0.4583, 0.5, 0.375, 0.5, 0.4583, 0.5, 0.5417, 0.5, 0.5417, 0.5, 0.4583, 0.5, 0.625, 0.25, 0.5417, 0.25, 0.5417, 0.25, 0.625, 0.25, 0.5417, 0.25, 0.4583, 0.25, 0.4583, 0.25, 0.5417, 0.25, 0.625, 0.5, 0.5417, 0.5, 0.5417, 0.5, 0.625, 0.5, 0.5417, 0.5, 0.4583, 0.5, 0.4583, 0.5, 0.5417, 0.5, 0.625, 0.5, 0.5417, 0.5, 0.5417, 0.5, 0.625, 0.5, 0.5417, 0.5, 0.4583, 0.5, 0.4583, 0.5, 0.5417, 0.5, 0.375, 0.25, 0.4583, 0.25, 0.4583, 0.25, 0.375, 0.25, 0.4583, 0.25, 0.5417, 0.25, 0.5417, 0.25, 0.4583, 0.25, 0.375, 0.25, 0.4583, 0.25, 0.4583, 0.25, 0.375, 0.25, 0.4583, 0.25, 0.5417, 0.25, 0.5417, 0.25, 0.4583, 0.25, 0.625, 0.25, 0.5417, 0.25, 0.5417, 0.25, 0.625, 0.25, 0.5417, 0.25, 0.4583, 0.25, 0.4583, 0.25, 0.5417, 0.25, 0.375, 0.25, 0.4583, 0.25, 0.4583, 0.25, 0.375, 0.25, 0.4583, 0.25, 0.5417, 0.25, 0.5417, 0.25, 0.4583, 0.25, 0.375, 0.5, 0.4583, 0.5, 0.4583, 0.5, 0.375, 0.5, 0.4583, 0.5, 0.5417, 0.5, 0.5417, 0.5, 0.4583, 0.5, 0.625, 0.5, 0.5417, 0.5, 0.5417, 0.5, 0.625, 0.5, 0.5417, 0.5, 0.4583, 0.5, 0.4583, 0.5, 0.5417, 0.5, 0.375, 0.75, 0.4583, 0.75, 0.4583, 0.75, 0.375, 0.75, 0.4583, 0.75, 0.5417, 0.75, 0.5417, 0.75, 0.4583, 0.75, 0.625, 0.0, 0.5417, 0.0, 0.5417, 0.0, 0.625, 0.0, 0.5417, 0.0, 0.4583, 0.0, 0.4583, 0.0, 0.5417, 0.0, 0.375, 0.9569, 0.4583, 0.9569, 0.4583, 1.0, 0.375, 1.0, 0.4583, 0.9569, 0.5417, 0.9569, 0.5417, 1.0, 0.4583, 1.0, 0.625, 0.0, 0.5417, 0.0, 0.5417, 0.0, 0.625, 0.0, 0.5417, 0.0, 0.4583, 0.0, 0.4583, 0.0, 0.5417, 0.0, 0.375, 0.75, 0.4583, 0.75, 0.4583, 0.75, 0.375, 0.75, 0.4583, 0.75, 0.5417, 0.75, 0.5417, 0.75, 0.4583, 0.75, 0.375, 0.75, 0.4583, 0.75, 0.4583, 0.75, 0.375, 0.75, 0.4583, 0.75, 0.5417, 0.75, 0.5417, 0.75, 0.4583, 0.75, 0.625, 0.0, 0.5417, 0.0, 0.5417, 0.0, 0.625, 0.0, 0.5417, 0.0, 0.4583, 0.0, 0.4583, 0.0, 0.5417, 0.0, 0.375, 0.75, 0.4583, 0.75, 0.4583, 0.75, 0.375, 0.75, 0.4583, 0.75, 0.5417, 0.75, 0.5417, 0.75, 0.4583, 0.75, 0.625, 0.0, 0.5417, 0.0, 0.5417, 0.0, 0.625, 0.0, 0.5417, 0.0, 0.4583, 0.0, 0.4583, 0.0, 0.5417, 0.0, 0.625, 0.0, 0.5417, 0.0, 0.5417, 0.0, 0.625, 0.0, 0.5417, 0.0, 0.4583, 0.0, 0.4583, 0.0, 0.5417, 0.0, 0.375, 0.75, 0.4583, 0.75, 0.4583, 0.75, 0.375, 0.75, 0.4583, 0.75, 0.5417, 0.75, 0.5417, 0.75, 0.4583, 0.75, 0.552, 0.0, 0.6146, 0.0, 0.6146, 0.0, 0.552, 0.0, 0.4583, 0.75, 0.5417, 0.75, 0.5417, 0.75, 0.4583, 0.75, 0.552, 0.75, 0.552, 0.75, 0.552, 0.75, 0.552, 0.75, 0.5417, 0.0, 0.4583, 0.0, 0.4583, 0.0, 0.5417, 0.0, 0.375, 0.75, 0.4583, 0.75, 0.4583, 0.75, 0.375, 0.75, 0.4583, 0.75, 0.5417, 0.75, 0.5417, 0.75, 0.4583, 0.75, 0.625, 0.5, 0.5417, 0.5, 0.5417, 0.5, 0.625, 0.5, 0.5417, 0.5, 0.4583, 0.5, 0.4583, 0.5, 0.5417, 0.5, 0.375, 0.25, 0.4583, 0.25, 0.4583, 0.25, 0.375, 0.25, 0.4583, 0.25, 0.5417, 0.25, 0.5417, 0.25, 0.4583, 0.25, 0.375, 0.4569, 0.4583, 0.4569, 0.4583, 0.5, 0.375, 0.5, 0.4583, 0.4569, 0.5417, 0.4569, 0.5417, 0.5, 0.4583, 0.5, 0.625, 0.0, 0.5417, 0.0, 0.5417, 0.0, 0.625, 0.0, 0.5417, 0.0, 0.4583, 0.0, 0.4583, 0.0, 0.5417, 0.0, 0.375, 0.5, 0.4583, 0.5, 0.4583, 0.75, 0.375, 0.75, 0.4583, 0.5, 0.5417, 0.5, 0.5417, 0.75, 0.4583, 0.75, 0.375, 0.0, 0.4583, 0.0, 0.4583, 0.25, 0.375, 0.25, 0.4583, 0.0, 0.5417, 0.0, 0.5417, 0.25, 0.4583, 0.25, 0.4668, 0.25, 0.3955, 0.25, 0.375, 0.25, 0.4583, 0.25, 0.3955, 0.5, 0.4668, 0.5, 0.4583, 0.5, 0.375, 0.5, 0.3955, 0.25, 0.4659, 0.25, 0.4583, 0.25, 0.375, 0.25, 0.4659, 0.5, 0.3955, 0.5, 0.375, 0.5, 0.4583, 0.5, 0.6045, 0.5, 0.6045, 0.5, 0.625, 0.5, 0.625, 0.5, 0.6045, 0.25, 0.6045, 0.25, 0.625, 0.25, 0.625, 0.25, 0.3955, 0.25, 0.3955, 0.25, 0.375, 0.25, 0.375, 0.25, 0.3955, 0.5, 0.3955, 0.5, 0.375, 0.5, 0.375, 0.5, 0.6045, 0.25, 0.5332, 0.25, 0.5417, 0.25, 0.625, 0.25, 0.5332, 0.25, 0.4668, 0.25, 0.4583, 0.25, 0.5417, 0.25, 0.5332, 0.5, 0.6045, 0.5, 0.625, 0.5, 0.5417, 0.5, 0.4668, 0.5, 0.5332, 0.5, 0.5417, 0.5, 0.4583, 0.5, 0.5341, 0.25, 0.6045, 0.25, 0.625, 0.25, 0.5417, 0.25, 0.4659, 0.25, 0.5341, 0.25, 0.5417, 0.25, 0.4583, 0.25, 0.6045, 0.5, 0.5341, 0.5, 0.5417, 0.5, 0.625, 0.5, 0.5341, 0.5, 0.4659, 0.5, 0.4583, 0.5, 0.5417, 0.5, 0.6045, 0.25, 0.5341, 0.25, 0.5341, 0.25, 0.6045, 0.25, 0.6045, 0.5, 0.6045, 0.5, 0.6045, 0.5, 0.6045, 0.5, 0.5332, 0.5, 0.4668, 0.5, 0.4668, 0.5, 0.5332, 0.5, 0.3955, 0.5, 0.4659, 0.5, 0.4659, 0.5, 0.3955, 0.5, 0.6045, 0.5, 0.5332, 0.5, 0.5332, 0.5, 0.6045, 0.5, 0.4659, 0.25, 0.3955, 0.25, 0.3955, 0.25, 0.4659, 0.25, 0.6045, 0.5, 0.6045, 0.5, 0.6045, 0.5, 0.6045, 0.5, 0.6045, 0.25, 0.5341, 0.25, 0.5341, 0.25, 0.6045, 0.25, 0.6045, 0.25, 0.6045, 0.25, 0.6045, 0.25, 0.6045, 0.25, 0.5341, 0.25, 0.4659, 0.25, 0.4659, 0.25, 0.5341, 0.25, 0.3955, 0.25, 0.3955, 0.25, 0.3955, 0.25, 0.3955, 0.25, 0.5341, 0.5, 0.6045, 0.5, 0.6045, 0.5, 0.5341, 0.5, 0.3955, 0.5, 0.3955, 0.5, 0.3955, 0.5, 0.3955, 0.5, 0.3955, 0.25, 0.4668, 0.25, 0.4668, 0.25, 0.3955, 0.25, 0.4659, 0.5, 0.5341, 0.5, 0.5341, 0.5, 0.4659, 0.5, 0.5332, 0.25, 0.6045, 0.25, 0.6045, 0.25, 0.5332, 0.25, 0.5827, 0.25, 0.5826, 0.25, 0.5826, 0.25, 0.5827, 0.25, 0.6045, 0.25, 0.6045, 0.25, 0.6045, 0.25, 0.6045, 0.25, 0.5341, 0.25, 0.4659, 0.25, 0.4659, 0.25, 0.5341, 0.25, 0.3955, 0.25, 0.3955, 0.25, 0.3955, 0.25, 0.3955, 0.25, 0.5341, 0.5, 0.6045, 0.5, 0.6045, 0.5, 0.5341, 0.5, 0.3955, 0.5, 0.3955, 0.5, 0.3955, 0.5, 0.3955, 0.5, 0.3955, 0.25, 0.4668, 0.25, 0.4668, 0.25, 0.3955, 0.25, 0.4659, 0.5, 0.5341, 0.5, 0.5341, 0.5, 0.4659, 0.5, 0.5332, 0.25, 0.6045, 0.25, 0.6045, 0.25, 0.5332, 0.25, 0.4668, 0.5, 0.3955, 0.5, 0.3955, 0.5, 0.4668, 0.5, 0.4668, 0.25, 0.5332, 0.25, 0.5332, 0.25, 0.4668, 0.25, 0.5826, 0.25, 0.5256, 0.25, 0.5256, 0.25, 0.5826, 0.25, 0.4764, 0.25, 0.4173, 0.25, 0.3955, 0.25, 0.4668, 0.25, 0.4173, 0.5, 0.4764, 0.5, 0.4668, 0.5, 0.3955, 0.5, 0.4174, 0.25, 0.4744, 0.25, 0.4659, 0.25, 0.3955, 0.25, 0.4744, 0.5, 0.4174, 0.5, 0.3955, 0.5, 0.4659, 0.5, 0.5827, 0.5, 0.5826, 0.5, 0.6045, 0.5, 0.6045, 0.5, 0.5826, 0.25, 0.5827, 0.25, 0.6045, 0.25, 0.6045, 0.25, 0.4173, 0.25, 0.4174, 0.25, 0.3955, 0.25, 0.3955, 0.25, 0.4174, 0.5, 0.4173, 0.5, 0.3955, 0.5, 0.3955, 0.5, 0.5827, 0.25, 0.5236, 0.25, 0.5332, 0.25, 0.6045, 0.25, 0.5236, 0.25, 0.4764, 0.25, 0.4668, 0.25, 0.5332, 0.25, 0.5236, 0.5, 0.5827, 0.5, 0.6045, 0.5, 0.5332, 0.5, 0.4764, 0.5, 0.5236, 0.5, 0.5332, 0.5, 0.4668, 0.5, 0.5256, 0.25, 0.5826, 0.25, 0.6045, 0.25, 0.5341, 0.25, 0.4744, 0.25, 0.5256, 0.25, 0.5341, 0.25, 0.4659, 0.25, 0.5826, 0.5, 0.5256, 0.5, 0.5341, 0.5, 0.6045, 0.5, 0.5256, 0.5, 0.4744, 0.5, 0.4659, 0.5, 0.5341, 0.5, 0.5236, 0.25, 0.5827, 0.25, 0.5826, 0.25, 0.5256, 0.25, 0.4744, 0.25, 0.4174, 0.25, 0.4173, 0.25, 0.4764, 0.25, 0.4764, 0.5, 0.4173, 0.5, 0.4174, 0.5, 0.4744, 0.5, 0.5256, 0.5, 0.5826, 0.5, 0.5827, 0.5, 0.5236, 0.5, 0.5256, 0.25, 0.4744, 0.25, 0.4744, 0.25, 0.5256, 0.25, 0.4174, 0.25, 0.4173, 0.25, 0.4173, 0.25, 0.4174, 0.25, 0.5256, 0.5, 0.5826, 0.5, 0.5826, 0.5, 0.5256, 0.5, 0.4173, 0.5, 0.4174, 0.5, 0.4174, 0.5, 0.4173, 0.5, 0.4173, 0.25, 0.4764, 0.25, 0.4764, 0.25, 0.4173, 0.25, 0.4744, 0.5, 0.5256, 0.5, 0.5256, 0.5, 0.4744, 0.5, 0.5236, 0.25, 0.5827, 0.25, 0.5827, 0.25, 0.5236, 0.25, 0.4764, 0.5, 0.4173, 0.5, 0.4173, 0.5, 0.4764, 0.5, 0.4764, 0.25, 0.5236, 0.25, 0.5236, 0.25, 0.4764, 0.25, 0.4744, 0.25, 0.4174, 0.25, 0.4174, 0.25, 0.4744, 0.25, 0.5827, 0.5, 0.5236, 0.5, 0.5236, 0.5, 0.5827, 0.5, 0.4174, 0.5, 0.4744, 0.5, 0.4744, 0.5, 0.4174, 0.5, 0.5236, 0.5, 0.4764, 0.5, 0.4764, 0.5, 0.5236, 0.5, 0.5826, 0.5, 0.5827, 0.5, 0.5827, 0.5, 0.5826, 0.5, 0.625, 0.0, 0.5417, 0.0, 0.5417, 0.0, 0.625, 0.0, 0.5417, 0.75, 0.625, 0.75, 0.625, 0.75, 0.5417, 0.75, 0.375, 0.75, 0.4583, 0.75, 0.4583, 0.75, 0.375, 0.75, 0.4583, 0.0, 0.375, 0.0, 0.375, 0.0, 0.4583, 0.0, 0.5417, 0.0, 0.4583, 0.0, 0.4583, 0.0, 0.5417, 0.0, 0.552, 0.0, 0.552, 0.0, 0.552, 0.0, 0.552, 0.0, 0.4583, 0.75, 0.5417, 0.75, 0.5417, 0.75, 0.4583, 0.75, 0.448, 0.75, 0.448, 0.75, 0.448, 0.75, 0.448, 0.75, 0.552, 0.75, 0.552, 0.75, 0.552, 0.75, 0.552, 0.75, 0.552, 0.75, 0.6146, 0.75, 0.6146, 0.75, 0.552, 0.75, 0.5417, 0.0, 0.4583, 0.0, 0.4583, 0.0, 0.5417, 0.0, 0.4583, 0.75, 0.5417, 0.75, 0.5417, 0.75, 0.4583, 0.75, 0.6146, 0.0, 0.552, 0.0, 0.5417, 0.0, 0.625, 0.0, 0.3854, 0.75, 0.448, 0.75, 0.4583, 0.75, 0.375, 0.75, 0.3854, 0.75, 0.3854, 0.75, 0.375, 0.75, 0.375, 0.75, 0.552, 0.0, 0.6146, 0.0, 0.625, 0.0, 0.5417, 0.0, 0.448, 0.75, 0.3854, 0.75, 0.375, 0.75, 0.4583, 0.75, 0.3854, 0.0, 0.3854, 0.0, 0.375, 0.0, 0.375, 0.0, 0.6146, 0.0, 0.6146, 0.0, 0.625, 0.0, 0.625, 0.0, 0.6146, 0.75, 0.6146, 0.75, 0.625, 0.75, 0.625, 0.75, 0.448, 0.0, 0.3854, 0.0, 0.375, 0.0, 0.4583, 0.0, 0.552, 0.75, 0.6146, 0.75, 0.625, 0.75, 0.5417, 0.75, 0.3854, 0.0, 0.448, 0.0, 0.4583, 0.0, 0.375, 0.0, 0.6146, 0.75, 0.552, 0.75, 0.5417, 0.75, 0.625, 0.75, 0.448, 0.75, 0.448, 0.75, 0.4583, 0.75, 0.4583, 0.75, 0.552, 0.75, 0.552, 0.75, 0.5417, 0.75, 0.5417, 0.75, 0.552, 0.0, 0.552, 0.0, 0.5417, 0.0, 0.5417, 0.0, 0.448, 0.0, 0.448, 0.0, 0.4583, 0.0, 0.4583, 0.0, 0.6146, 0.0, 0.6146, 0.0, 0.625, 0.0, 0.625, 0.0, 0.6146, 0.75, 0.6146, 0.75, 0.625, 0.75, 0.625, 0.75, 0.552, 0.0, 0.6146, 0.0, 0.625, 0.0, 0.5417, 0.0, 0.6146, 0.75, 0.552, 0.75, 0.5417, 0.75, 0.625, 0.75, 0.3854, 0.0, 0.3854, 0.0, 0.375, 0.0, 0.375, 0.0, 0.448, 0.75, 0.3854, 0.75, 0.375, 0.75, 0.4583, 0.75, 0.3854, 0.0, 0.448, 0.0, 0.4583, 0.0, 0.375, 0.0, 0.3854, 0.75, 0.3854, 0.75, 0.375, 0.75, 0.375, 0.75, 0.448, 0.75, 0.448, 0.75, 0.4583, 0.75, 0.4583, 0.75, 0.552, 0.75, 0.552, 0.75, 0.5417, 0.75, 0.5417, 0.75, 0.552, 0.0, 0.552, 0.0, 0.5417, 0.0, 0.5417, 0.0, 0.448, 0.0, 0.448, 0.0, 0.4583, 0.0, 0.4583, 0.0, 0.6146, 0.0, 0.552, 0.0, 0.5417, 0.0, 0.625, 0.0, 0.3854, 0.75, 0.448, 0.75, 0.4583, 0.75, 0.375, 0.75, 0.552, 0.75, 0.6146, 0.75, 0.625, 0.75, 0.5417, 0.75, 0.448, 0.0, 0.3854, 0.0, 0.375, 0.0, 0.4583, 0.0, 0.448, 0.0, 0.3854, 0.0, 0.3854, 0.0, 0.448, 0.0, 0.552, 0.75, 0.6146, 0.75, 0.6146, 0.75, 0.552, 0.75, 0.3854, 0.75, 0.448, 0.75, 0.448, 0.75, 0.3854, 0.75, 0.6146, 0.0, 0.552, 0.0, 0.552, 0.0, 0.6146, 0.0, 0.6146, 0.0, 0.552, 0.0, 0.552, 0.0, 0.6146, 0.0, 0.3854, 0.75, 0.448, 0.75, 0.448, 0.75, 0.3854, 0.75, 0.552, 0.75, 0.6146, 0.75, 0.6146, 0.75, 0.552, 0.75, 0.448, 0.0, 0.3854, 0.0, 0.3854, 0.0, 0.448, 0.0, 0.448, 0.75, 0.3854, 0.75, 0.3854, 0.75, 0.448, 0.75, 0.552, 0.0, 0.6146, 0.0, 0.6146, 0.0, 0.552, 0.0, 0.448, 0.0, 0.448, 0.0, 0.448, 0.0, 0.448, 0.0, 0.3854, 0.75, 0.3854, 0.75, 0.3854, 0.75, 0.3854, 0.75, 0.448, 0.75, 0.3854, 0.75, 0.3854, 0.75, 0.448, 0.75, 0.6146, 0.0, 0.6146, 0.0, 0.6146, 0.0, 0.6146, 0.0, 0.6146, 0.0, 0.552, 0.0, 0.552, 0.0, 0.6146, 0.0, 0.6146, 0.75, 0.552, 0.75, 0.552, 0.75, 0.6146, 0.75, 0.6146, 0.75, 0.6146, 0.75, 0.6146, 0.75, 0.6146, 0.75, 0.3854, 0.75, 0.448, 0.75, 0.448, 0.75, 0.3854, 0.75, 0.3854, 0.0, 0.448, 0.0, 0.448, 0.0, 0.3854, 0.0, 0.6146, 0.0, 0.552, 0.0, 0.552, 0.0, 0.6146, 0.0, 0.3854, 0.0, 0.3854, 0.0, 0.3854, 0.0, 0.3854, 0.0, 0.552, 0.75, 0.6146, 0.75, 0.6146, 0.75, 0.552, 0.75, 0.6146, 0.0, 0.6146, 0.0, 0.6146, 0.0, 0.6146, 0.0, 0.3854, 0.0, 0.3854, 0.0, 0.3854, 0.0, 0.3854, 0.0, 0.6146, 0.75, 0.6146, 0.75, 0.6146, 0.75, 0.6146, 0.75, 0.3854, 0.75, 0.448, 0.75, 0.448, 0.75, 0.3854, 0.75, 0.3854, 0.0, 0.448, 0.0, 0.448, 0.0, 0.3854, 0.0, 0.448, 0.0, 0.3854, 0.0, 0.3854, 0.0, 0.448, 0.0, 0.6146, 0.75, 0.552, 0.75, 0.552, 0.75, 0.6146, 0.75, 0.3854, 0.75, 0.3854, 0.75, 0.3854, 0.75, 0.3854, 0.75, 0.448, 0.0, 0.3854, 0.0, 0.3854, 0.0, 0.448, 0.0, 0.448, 0.75, 0.448, 0.75, 0.448, 0.75, 0.448, 0.75, 0.4583, 0.3078, 0.5417, 0.3078, 0.5417, 0.3526, 0.4583, 0.3526, 0.4583, 0.3526, 0.5417, 0.3526, 0.5417, 0.3974, 0.4583, 0.3974, 0.4583, 0.3825, 0.4583, 0.3974, 0.5417, 0.3974, 0.5417, 0.3825, 0.5417, 0.3675, 0.5417, 0.3675, 0.5417, 0.3526, 0.5417, 0.3526, 0.4583, 0.3825, 0.4583, 0.3825, 0.4583, 0.3974, 0.4583, 0.3974, 0.4583, 0.3825, 0.4583, 0.3825, 0.4583, 0.3974, 0.4583, 0.3974, 0.4583, 0.3825, 0.4583, 0.3825, 0.4583, 0.3974, 0.4583, 0.3974, 0.4583, 0.3825, 0.4583, 0.3825, 0.4583, 0.3974, 0.4583, 0.3974, 0.4583, 0.3526, 0.4583, 0.3526, 0.4583, 0.3675, 0.4583, 0.3675, 0.4583, 0.3675, 0.4583, 0.3675, 0.4583, 0.3825, 0.4583, 0.3825, 0.4583, 0.3526, 0.4583, 0.3526, 0.4583, 0.3675, 0.4583, 0.3675, 0.4583, 0.3675, 0.4583, 0.3675, 0.4583, 0.3825, 0.4583, 0.3825, 0.4583, 0.3526, 0.4583, 0.3526, 0.4583, 0.3675, 0.4583, 0.3675, 0.4583, 0.3675, 0.4583, 0.3675, 0.4583, 0.3825, 0.4583, 0.3825, 0.4583, 0.3526, 0.4583, 0.3526, 0.4583, 0.3675, 0.4583, 0.3675, 0.4583, 0.3675, 0.4583, 0.3675, 0.4583, 0.3825, 0.4583, 0.3825, 0.5417, 0.3974, 0.5417, 0.3974, 0.5417, 0.3825, 0.5417, 0.3825, 0.5417, 0.3825, 0.5417, 0.3825, 0.5417, 0.3675, 0.5417, 0.3675, 0.4583, 0.3526, 0.4583, 0.3675, 0.5417, 0.3675, 0.5417, 0.3526, 0.4583, 0.3675, 0.4583, 0.3825, 0.5417, 0.3825, 0.5417, 0.3675, 0.4583, 0.3825, 0.5417, 0.3825, 0.5417, 0.3974, 0.4583, 0.3974, 0.5417, 0.3675, 0.5417, 0.3526, 0.5417, 0.3526, 0.5417, 0.3675, 0.4583, 0.3825, 0.4583, 0.3974, 0.4583, 0.3974, 0.4583, 0.3825, 0.4583, 0.3825, 0.4583, 0.3974, 0.4583, 0.3974, 0.4583, 0.3825, 0.4583, 0.3825, 0.4583, 0.3974, 0.4583, 0.3974, 0.4583, 0.3825, 0.4583, 0.3825, 0.4583, 0.3974, 0.4583, 0.3974, 0.4583, 0.3825, 0.4583, 0.3526, 0.4583, 0.3675, 0.4583, 0.3675, 0.4583, 0.3526, 0.4583, 0.3675, 0.4583, 0.3725, 0.4583, 0.3775, 0.4583, 0.3825, 0.4583, 0.3825, 0.4583, 0.3675, 0.4583, 0.3526, 0.4583, 0.3675, 0.4583, 0.3675, 0.4583, 0.3526, 0.4583, 0.3775, 0.4583, 0.3825, 0.4583, 0.3825, 0.4583, 0.3775, 0.4583, 0.3526, 0.4583, 0.3675, 0.4583, 0.3675, 0.4583, 0.3526, 0.4583, 0.3775, 0.4583, 0.3825, 0.4583, 0.3825, 0.4583, 0.3775, 0.4583, 0.3526, 0.4583, 0.3675, 0.4583, 0.3675, 0.4583, 0.3526, 0.4583, 0.3775, 0.4583, 0.3825, 0.4583, 0.3825, 0.4583, 0.3775, 0.5417, 0.3974, 0.5417, 0.3825, 0.5417, 0.3825, 0.5417, 0.3974, 0.5417, 0.3825, 0.5417, 0.3675, 0.5417, 0.3675, 0.5417, 0.3825, 0.4583, 0.3526, 0.5417, 0.3526, 0.5417, 0.3675, 0.4583, 0.3675, 0.4583, 0.3675, 0.5417, 0.3675, 0.5417, 0.3825, 0.4583, 0.3825, 0.4583, 0.3775, 0.4583, 0.3725, 0.4583, 0.3526, 0.4583, 0.3526, 0.4583, 0.3526, 0.4583, 0.3526, 0.5417, 0.3974, 0.5417, 0.3825, 0.5417, 0.3825, 0.5417, 0.3974, 0.4583, 0.3974, 0.4583, 0.3825, 0.4583, 0.3825, 0.4583, 0.3974, 0.4583, 0.3675, 0.4583, 0.3526, 0.4583, 0.3526, 0.4583, 0.3675, 0.4583, 0.3974, 0.4583, 0.3974, 0.4583, 0.3974, 0.4583, 0.3974, 0.5417, 0.3526, 0.5417, 0.3526, 0.5417, 0.3526, 0.5417, 0.3526, 0.4583, 0.3526, 0.5417, 0.3526, 0.5417, 0.3526, 0.4583, 0.3526, 0.4583, 0.3526, 0.4583, 0.3526, 0.4583, 0.3526, 0.4583, 0.3526, 0.4583, 0.3825, 0.4583, 0.3675, 0.4583, 0.3675, 0.4583, 0.3825, 0.5417, 0.3974, 0.4583, 0.3974, 0.4583, 0.3974, 0.5417, 0.3974, 0.4583, 0.3974, 0.4583, 0.3974, 0.4583, 0.3974, 0.4583, 0.3974, 0.4583, 0.3526, 0.4583, 0.3526, 0.4583, 0.3526, 0.4583, 0.3526, 0.5417, 0.3974, 0.5417, 0.3974, 0.5417, 0.3974, 0.5417, 0.3974, 0.4583, 0.3974, 0.4583, 0.3974, 0.4583, 0.3974, 0.4583, 0.3974, 0.5417, 0.3974, 0.5417, 0.3974, 0.5417, 0.3974, 0.5417, 0.3974, 0.5417, 0.3526, 0.5417, 0.3526, 0.5417, 0.3526, 0.5417, 0.3526, 0.4583, 0.3526, 0.4583, 0.3526, 0.4583, 0.3526, 0.4583, 0.3526, 0.4583, 0.3974, 0.4583, 0.3974, 0.4583, 0.3974, 0.4583, 0.3974, 0.5417, 0.3825, 0.5417, 0.3675, 0.5417, 0.3675, 0.5417, 0.3825, 0.5417, 0.3526, 0.5417, 0.3675, 0.5417, 0.3675, 0.5417, 0.3526, 0.5417, 0.3825, 0.5417, 0.3974, 0.5417, 0.3974, 0.5417, 0.3825, 0.5417, 0.3675, 0.5417, 0.3526, 0.5417, 0.3526, 0.5417, 0.3675, 0.5417, 0.3675, 0.5417, 0.3825, 0.5417, 0.3825, 0.5417, 0.3675, 0.4583, 0.3526, 0.4583, 0.3526, 0.4583, 0.3526, 0.4583, 0.3526, 0.4583, 0.3526, 0.4583, 0.3526, 0.4583, 0.3526, 0.4583, 0.3526, 0.4583, 0.3526, 0.4583, 0.3526, 0.4583, 0.3526, 0.4583, 0.3526, 0.4583, 0.3526, 0.4583, 0.3526, 0.4583, 0.3526, 0.4583, 0.3526, 0.4583, 0.3526, 0.4583, 0.3526, 0.4583, 0.3526, 0.4583, 0.3526, 0.4583, 0.3526, 0.4583, 0.3526, 0.4583, 0.3526, 0.4583, 0.3526, 0.4583, 0.3526, 0.4583, 0.3526, 0.4583, 0.3526, 0.4583, 0.3526, 0.4583, 0.3526, 0.4583, 0.3526, 0.4583, 0.3526, 0.4583, 0.3526, 0.4583, 0.3974, 0.4583, 0.3974, 0.4583, 0.3974, 0.4583, 0.3974, 0.4583, 0.3974, 0.4583, 0.3974, 0.4583, 0.3974, 0.4583, 0.3974, 0.4583, 0.3974, 0.4583, 0.3974, 0.4583, 0.3974, 0.4583, 0.3974, 0.4583, 0.3974, 0.4583, 0.3974, 0.4583, 0.3974, 0.4583, 0.3974, 0.4583, 0.3974, 0.4583, 0.3974, 0.4583, 0.3974, 0.4583, 0.3974, 0.4583, 0.3974, 0.4583, 0.3974, 0.4583, 0.3974, 0.4583, 0.3974, 0.4583, 0.3974, 0.4583, 0.3974, 0.4583, 0.3974, 0.4583, 0.3974, 0.4583, 0.3974, 0.4583, 0.3974, 0.4583, 0.3974, 0.4583, 0.3974, 0.4583, 0.3974, 0.4583, 0.3974, 0.4583, 0.3974, 0.4583, 0.3974, 0.4583, 0.3974, 0.4583, 0.3974, 0.4583, 0.3974, 0.4583, 0.3974, 0.4583, 0.3974, 0.4583, 0.3974, 0.4583, 0.3974, 0.4583, 0.3974, 0.4583, 0.3974, 0.4583, 0.3974, 0.4583, 0.3974, 0.4583, 0.3974, 0.4583, 0.3974, 0.4583, 0.3974, 0.4583, 0.3974, 0.4583, 0.3974, 0.4583, 0.3974, 0.4583, 0.3974, 0.4583, 0.3974, 0.4583, 0.3974, 0.4583, 0.3974, 0.4583, 0.3974, 0.4583, 0.3974, 0.4583, 0.3974, 0.4583, 0.3974, 0.4583, 0.3974, 0.4583, 0.3974, 0.4583, 0.3974, 0.4583, 0.3974, 0.4583, 0.3974, 0.4583, 0.3974, 0.4583, 0.3974, 0.4583, 0.3974, 0.4583, 0.3974, 0.4583, 0.3974, 0.4583, 0.3974, 0.4583, 0.3974, 0.4583, 0.3974, 0.4583, 0.3974, 0.4583, 0.3974, 0.4583, 0.3974, 0.4583, 0.3974, 0.4583, 0.3974, 0.4583, 0.3974, 0.4583, 0.3974, 0.4583, 0.3974, 0.4583, 0.3974, 0.4583, 0.3974, 0.4583, 0.3974, 0.4583, 0.3974, 0.4583, 0.3974, 0.4583, 0.3974, 0.4583, 0.3974, 0.4583, 0.3974, 0.4583, 0.3974, 0.4583, 0.3974, 0.4583, 0.3974, 0.4583, 0.3974, 0.4583, 0.3974, 0.4583, 0.3974, 0.4583, 0.3974, 0.4583, 0.3974, 0.4583, 0.3974, 0.4583, 0.3974, 0.4583, 0.3974, 0.4583, 0.3974, 0.4583, 0.3974, 0.4583, 0.3974, 0.4583, 0.3974, 0.4583, 0.3974, 0.4583, 0.3974, 0.4583, 0.3974, 0.4583, 0.3974, 0.4583, 0.3974, 0.4583, 0.3974, 0.4583, 0.3974, 0.4583, 0.3974, 0.4583, 0.3974, 0.4583, 0.3974, 0.4583, 0.3974, 0.4583, 0.3974, 0.4583, 0.3974, 0.4583, 0.3974, 0.4583, 0.3974, 0.4583, 0.3974, 0.4583, 0.3974, 0.4583, 0.3974, 0.4583, 0.3974, 0.4583, 0.3974, 0.4583, 0.3974, 0.4583, 0.3974, 0.4583, 0.3974, 0.4583, 0.3974, 0.4583, 0.3974, 0.4583, 0.3974, 0.4583, 0.3974, 0.4583, 0.3974, 0.4583, 0.3974, 0.4583, 0.3974, 0.4583, 0.3974, 0.4583, 0.3974, 0.4583, 0.3974, 0.4583, 0.3974, 0.4583, 0.3974, 0.4583, 0.3974, 0.4583, 0.3974, 0.4583, 0.3974, 0.4583, 0.3974, 0.4583, 0.3675, 0.4583, 0.3725, 0.4583, 0.3725, 0.4583, 0.3675, 0.4583, 0.3725, 0.4583, 0.3775, 0.4583, 0.3775, 0.4583, 0.3725, 0.4583, 0.3675, 0.4583, 0.3725, 0.4583, 0.3725, 0.4583, 0.3675, 0.4583, 0.3725, 0.4583, 0.3775, 0.4583, 0.3775, 0.4583, 0.3725, 0.4583, 0.3675, 0.4583, 0.3725, 0.4583, 0.3725, 0.4583, 0.3675, 0.4583, 0.3725, 0.4583, 0.3775, 0.4583, 0.3775, 0.4583, 0.3725, 0.4583, 0.3974, 0.4583, 0.3974, 0.4583, 0.3974, 0.4583, 0.3974, 0.4583, 0.3974, 0.4583, 0.3974, 0.4583, 0.3974, 0.4583, 0.3974, 0.4583, 0.3974, 0.4583, 0.3974, 0.4583, 0.3974, 0.4583, 0.3974, 0.4583, 0.3974, 0.4583, 0.3974, 0.4583, 0.3974, 0.4583, 0.3974, 0.4583, 0.3974, 0.4583, 0.3974, 0.4583, 0.3974, 0.4583, 0.3974, 0.4583, 0.3974, 0.4583, 0.3974, 0.4583, 0.3974, 0.4583, 0.3974, 0.4583, 0.3974, 0.4583, 0.3974, 0.4583, 0.3974, 0.4583, 0.3974, 0.4583, 0.3974, 0.4583, 0.3974, 0.4583, 0.3974, 0.4583, 0.3974, 0.4583, 0.3526, 0.4583, 0.3526, 0.4583, 0.3526, 0.4583, 0.3526, 0.4583, 0.3526, 0.4583, 0.3526, 0.4583, 0.3526, 0.4583, 0.3526, 0.4583, 0.3526, 0.4583, 0.3526, 0.4583, 0.3526, 0.4583, 0.3526, 0.4583, 0.3526, 0.4583, 0.3526, 0.4583, 0.3526, 0.4583, 0.3526, 0.4583, 0.3526, 0.4583, 0.3526, 0.4583, 0.3526, 0.4583, 0.3526, 0.4583, 0.3526, 0.4583, 0.3526, 0.4583, 0.3526, 0.4583, 0.3526, 0.4583, 0.3526, 0.4583, 0.3526, 0.4583, 0.3526, 0.4583, 0.3526, 0.4583, 0.3526, 0.4583, 0.3526, 0.4583, 0.3526, 0.4583, 0.3526, 0.4583, 0.3974, 0.4583, 0.3974, 0.4583, 0.3974, 0.4583, 0.3974, 0.4583, 0.3974, 0.4583, 0.3974, 0.4583, 0.3974, 0.4583, 0.3974, 0.4583, 0.3974, 0.4583, 0.3974, 0.4583, 0.3974, 0.4583, 0.3974, 0.4583, 0.3974, 0.4583, 0.3974, 0.4583, 0.3974, 0.4583, 0.3974, 0.4583, 0.3974, 0.4583, 0.3974, 0.4583, 0.3974, 0.4583, 0.3974, 0.4583, 0.3974, 0.4583, 0.3974, 0.4583, 0.3974, 0.4583, 0.3974, 0.4583, 0.3974, 0.4583, 0.3974, 0.4583, 0.3974, 0.4583, 0.3974, 0.4583, 0.3974, 0.4583, 0.3974, 0.4583, 0.3974, 0.4583, 0.3974])
me_tanker_s.use_mirror_x = True
me_tanker_s.update()

# ---- objects
ob_tanker_s = bpy.data.objects.new('Tanker S', me_tanker_s)

# ---- transforms, parenting, visibility, modifiers, constraints
ob_tanker_s.location = (0.0, 0.0, 0.0)
ob_tanker_s.use_mesh_mirror_x = True

# ---- collection membership
col_ships.objects.link(ob_tanker_s)

# ---- scene / render settings (as saved in the file)
scene.frame_start = 1; scene.frame_end = 120; scene.frame_set(120)
scene.render.engine = 'BLENDER_EEVEE_NEXT'
scene.render.image_settings.file_format = 'FFMPEG'
scene.render.image_settings.color_mode = 'RGB'
scene.render.resolution_x = 1344
scene.render.resolution_y = 768
scene.render.use_render_cache = True
scene.render.bake_bias = 0.0
scene.render.bake_samples = 0
scene.eevee.taa_render_samples = 16
bpy.context.view_layer.update()

# ---- added for rendering (the .blend has no active camera and no usable light): camera, sun
cam_auto = bpy.data.cameras.new('AutoCamera')
cam_auto.lens = 50.0
cam_auto.sensor_width = 36.0
cam_auto.clip_end = 1000.0
ob_auto_camera = bpy.data.objects.new('AutoCamera', cam_auto)
scene.collection.objects.link(ob_auto_camera)
ob_auto_camera.location = (5.30293, -6.17225, 4.23087)
ob_auto_camera.rotation_euler = (1.09748, -7.21219e-08, 0.694738)
scene.camera = ob_auto_camera
light_auto_sun = bpy.data.lights.new('AutoSun', 'SUN')
light_auto_sun.energy = 3.0
light_auto_sun.angle = 0.0523599
ob_auto_sun = bpy.data.objects.new('AutoSun', light_auto_sun)
scene.collection.objects.link(ob_auto_sun)
ob_auto_sun.rotation_euler = (0.872665, 0.174533, 0.523599)
bpy.context.view_layer.update()
